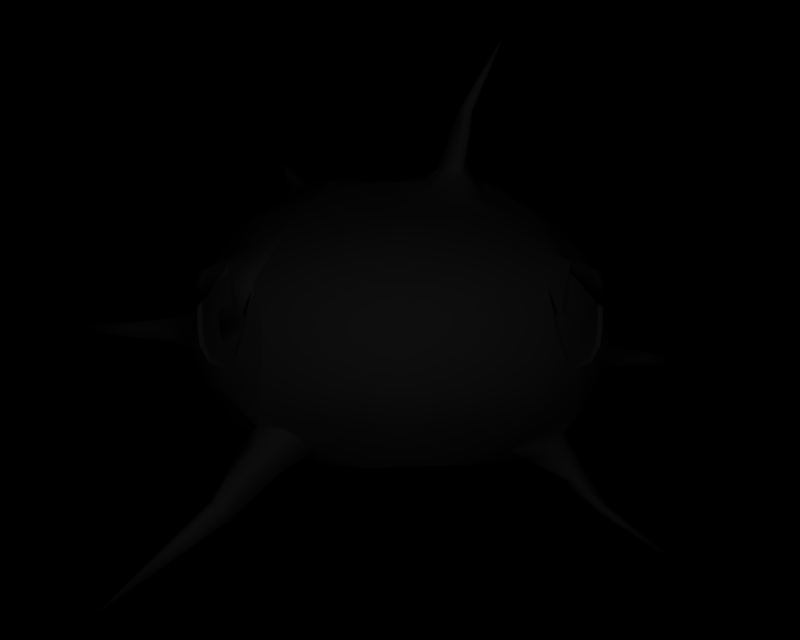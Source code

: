 # Source: BR_Silcoon.blend  (saved by Blender 2.66.1; exported with 4.5.12 LTS)
import bpy
from mathutils import Matrix  # noqa: F401  (used for matrix-valued properties, if any)

bpy.ops.wm.read_factory_settings(use_empty=True)
scene = bpy.context.scene
scene.name = '1'

# ---- collections
col_collection_1 = bpy.data.collections.new('Collection 1'); scene.collection.children.link(col_collection_1)

# ---- materials (node trees are filled in below, after node groups)
mat_mat_0 = bpy.data.materials.new('mat_0')
mat_mat_0.alpha_threshold = 0.0
mat_mat_0.specular_color = (0.5, 0.5, 0.5)
mat_mat_0.roughness = 0.5
mat_mat_2 = bpy.data.materials.new('mat_2')
mat_mat_2.alpha_threshold = 0.0
mat_mat_2.specular_color = (0.5, 0.5, 0.5)
mat_mat_2.roughness = 0.5
mat_mat_1 = bpy.data.materials.new('mat_1')
mat_mat_1.alpha_threshold = 0.0
mat_mat_1.specular_color = (0.5, 0.5, 0.5)
mat_mat_1.roughness = 0.5
mat_mat_3 = bpy.data.materials.new('mat_3')
mat_mat_3.alpha_threshold = 0.0
mat_mat_3.specular_color = (0.5, 0.5, 0.5)
mat_mat_3.roughness = 0.5

# ---- material node trees

# ---- cameras
cam_camera_001 = bpy.data.cameras.new('Camera.001')
cam_camera_001.passepartout_alpha = 0.2
cam_camera_001.clip_end = 100.0
cam_camera_001.lens = 35.0
cam_camera_001.sensor_width = 32.0
cam_camera_001.sensor_height = 18.0
cam_camera_001.show_passepartout = False
cam_camera_001.show_safe_areas = True
cam_camera_001.dof.focus_distance = 0.0
cam_camera_001.dof.aperture_fstop = 128.0

# ---- lights
light_lamp = bpy.data.lights.new('Lamp', 'POINT')
light_lamp.transmission_factor = 0.0
light_lamp.energy = 144.0
light_lamp.shadow_buffer_clip_start = 0.5
light_lamp.shadow_soft_size = 1.0
light_lamp.shadow_maximum_resolution = 0.006
light_lamp.use_absolute_resolution = True
light_lamp.cycles.use_multiple_importance_sampling = False

# ---- meshes
me_karasalis_mat_0 = bpy.data.meshes.new('karasalis_mat_0')
me_karasalis_mat_0.from_pydata([(-2.654, 3.53, 1.735), (-2.49, 3.854, 1.67), (-2.559, 3.84, 1.67), (-2.597, 3.533, 1.725), (-2.645, 3.207, 1.76), (-2.588, 3.205, 1.75), (-2.599, 2.967, 1.84), (-2.536, 2.959, 1.84), (-2.462, 2.768, 1.973), (-2.407, 2.756, 1.973), (-2.216, 2.669, 2.23), (-2.168, 2.679, 2.197), (-2.055, 2.742, 2.437), (-2.005, 2.747, 2.404), (-1.942, 2.972, 2.636), (-1.917, 2.967, 2.561), (-1.867, 3.209, 2.682), (-1.846, 3.198, 2.609), (-1.821, 3.448, 2.722), (-1.785, 3.432, 2.624), (-1.743, 3.767, 2.753), (-1.704, 3.806, 2.647), (1.821, 3.448, 2.722), (1.704, 3.806, 2.647), (1.743, 3.767, 2.753), (1.785, 3.432, 2.624), (1.872, 3.207, 2.689), (1.846, 3.198, 2.609), (1.942, 2.972, 2.636), (1.917, 2.967, 2.561), (2.055, 2.742, 2.437), (2.005, 2.747, 2.404), (2.216, 2.669, 2.23), (2.168, 2.679, 2.197), (2.462, 2.768, 1.973), (2.407, 2.756, 1.973), (2.599, 2.967, 1.84), (2.536, 2.959, 1.84), (2.645, 3.207, 1.76), (2.588, 3.205, 1.75), (2.654, 3.53, 1.735), (2.597, 3.533, 1.725), (2.559, 3.84, 1.67), (2.49, 3.854, 1.67), (1.904, 3.317, 2.816), (1.743, 3.767, 2.753), (1.704, 3.806, 2.647), (-2.559, 3.84, 1.67), (-2.49, 3.854, 1.67), (-2.435, 3.895, 1.831), (2.044, 3.908, 2.349), (2.168, 3.908, 2.235), (2.707, 3.401, 1.792), (2.435, 3.895, 1.831), (2.49, 3.854, 1.67), (2.559, 3.84, 1.67), (2.538, 3.901, 1.806), (2.376, 3.928, 1.975), (2.116, 4.009, 2.344), (1.816, 3.873, 2.619), (-1.348, 5.331, 0.1977), (-2.387, 4.631, 0.347), (-2.223, 4.639, 0.8468), (-1.219, 5.288, 0.66), (2.387, 4.614, -0.5718), (2.986, 3.945, -0.66), (2.788, 3.889, -1.647), (2.258, 4.57, -1.303), (-1.156, 2.009, -2.992), (-0.7897, 1.825, -2.943), (-1.334, 1.781, -2.617), (-1.749, 1.712, 2.233), (-2.071, 0.8494, 2.429), (-1.482, 1.39, 2.016), (-2.239, 1.071, 2.576), (-2.045, 1.674, 1.87), (-2.379, 1.055, 2.365), (-1.758, 1.393, 1.626), (-2.201, 0.8433, 2.233), (-1.579, 5.163, -1.861), (-1.737, 5.817, -2.024), (-1.34, 5.403, -1.702), (-1.856, 5.678, -2.12), (-1.774, 5.148, -1.619), (-1.983, 5.683, -1.98), (-1.598, 5.375, -1.414), (-1.877, 5.822, -1.87), (-1.319, 1.201, -3.085), (-1.018, 1.187, -3.201), (-0.6172, 1.569, -2.523), (-0.994, 0.9146, -3.07), (-1.191, 1.473, -2.296), (-1.268, 0.9027, -2.976), (-1.544, 1.551, 1.226), (-1.114, 1.561, 1.742), (0.8917, 5.336, 1.722), (0.8683, 5.894, 2.319), (0.7589, 5.182, 1.958), (0.944, 5.947, 2.198), (0.6396, 5.405, 1.659), (0.8352, 5.983, 2.184), (0.4874, 5.263, 1.822), (0.7502, 5.947, 2.282), (2.039, 4.34, -2.514), (2.541, 4.33, -2.702), (2.239, 4.041, -2.596), (2.345, 4.48, -2.689), (2.163, 4.603, -2.251), (2.394, 4.624, -2.521), (2.403, 4.347, -2.066), (2.593, 4.502, -2.477), (2.466, 4.061, -2.291), (3.244, 2.49, -1.518), (3.336, 2.5, -1.208), (2.856, 2.315, -1.165), (4.106, 2.765, -1.556), (3.413, 2.864, -1.237), (4.051, 2.553, -1.54), (3.971, 2.547, -1.721), (3.288, 2.858, -1.581), (4.026, 2.761, -1.76), (2.357, 1.148, 1.196), (2.812, 0.7876, 1.227), (2.526, 1.276, 1.077), (2.747, 0.723, 1.32), (2.279, 1.03, 0.982), (2.71, 0.6353, 1.18), (2.428, 1.163, 0.8855), (2.785, 0.7143, 1.101), (-3.624, 2.98, -0.9084), (-4.207, 3.285, -0.9825), (-3.605, 3.328, -0.8765), (-4.205, 3.031, -0.9817), (-3.643, 2.968, -0.6807), (-4.246, 3.02, -0.8069), (-4.257, 3.262, -0.8105), (-3.644, 3.321, -0.669), (2.937, 4.76, -3.145), (2.903, 4.881, -3.179), (2.915, 4.956, -3.088), (3.028, 4.827, -3.032), (3.095, 3.234, -1.264), (-1.329, 0.5141, -3.323), (-1.376, 0.6662, -3.473), (-1.153, 0.7008, -3.511), (-1.112, 0.5503, -3.358), (0.001645, 5.113, 1.684), (0.4231, 5.298, 1.103), (-0.5047, 5.106, 1.604), (0.3439, 5.19, 1.491), (0.7858, 5.189, 1.383), (1.156, 5.199, 1.153), (1.301, 5.297, 0.6508), (1.984, 1.799, -2.005), (1.251, 1.311, -1.256), (0.5679, 1.353, -1.654), (2.273, 1.784, -1.27), (2.707, 2.345, -1.633), (2.857, 2.699, -1.687), (2.468, 2.334, -2.123), (2.801, 3.126, -2.086), (2.148, 2.36, -2.682), (2.443, 3.144, -2.658), (2.46, 3.499, -2.615), (2.621, 3.872, -2.061), (2.369, 3.843, -2.532), (2.927, 3.184, -1.728), (2.463, 4.237, -1.835), (2.042, 4.563, -1.854), (1.49, 1.284, -0.2755), (2.445, 1.759, -0.5453), (-0.5001, 5.255, -1.707), (0.005612, 5.517, -0.009921), (0.001266, 5.268, -1.805), (-0.9586, 5.314, -1.353), (-1.192, 5.337, -1.072), (-1.379, 5.304, -0.2997), (-1.793, 4.923, -1.18), (-1.256, 5.307, -1.344), (-0.9726, 5.196, 1.153), (1.394, 5.323, 0.2053), (1.365, 5.305, -0.3014), (1.104, 5.26, -1.143), (1.671, 4.848, -1.752), (-5.745, 3.175, -1.233), (2.342, 2.44, 1.914), (2.462, 2.768, 1.973), (2.216, 2.669, 2.23), (2.622, 2.677, 1.584), (2.594, 2.392, 1.332), (2.85, 3.009, 1.297), (2.599, 2.967, 1.84), (2.645, 3.207, 1.76), (2.693, 3.426, 1.335), (2.654, 3.53, 1.735), (2.587, 3.963, 1.487), (2.736, 3.61, 1.645), (2.648, 3.934, 1.685), (2.107, 4.166, 1.906), (2.459, 3.887, 2.039), (1.902, 4.159, 2.295), (2.058, 1.817, 1.396), (2.506, 2.005, 0.9409), (2.216, 1.715, 1.095), (2.358, 1.688, 0.7529), (2.045, 1.525, 1.103), (1.512, 1.484, 1.072), (1.78, 1.326, 0.7885), (-2.85, 3.009, 1.297), (-2.866, 2.402, 0.4395), (-2.571, 2.396, 1.334), (-3.04, 3.032, 0.4739), (-2.693, 3.426, 1.335), (-2.867, 3.94, 0.4467), (-2.587, 3.963, 1.487), (-1.977, 4.663, 1.329), (1.686, 4.554, -2.324), (-3.122, 2.762, -0.696), (-3.125, 3.09, -0.3083), (-3.113, 3.489, -0.6936), (-3.029, 3.118, -1.111), (-1.814, 4.78, -1.859), (-1.629, 1.73, -2.353), (-0.9185, 1.415, -2.062), (-0.4021, 1.806, -2.909), (-1.965, 1.826, 1.394), (-1.818, 1.956, 1.967), (-2.342, 2.44, 1.914), (-1.99, 2.456, 2.319), (-2.216, 2.669, 2.23), (-2.055, 2.742, 2.437), (-1.679, 2.49, 2.692), (-1.384, 1.89, 2.175), (-2.62, 2.68, 1.586), (-2.462, 2.768, 1.973), (-2.599, 2.967, 1.84), (-2.645, 3.207, 1.76), (-2.654, 3.53, 1.735), (-2.736, 3.61, 1.645), (-2.538, 3.901, 1.806), (-2.362, 3.918, 1.939), (-2.162, 3.909, 2.246), (-2.707, 3.401, 1.792), (-2.459, 3.887, 2.039), (-2.116, 4.009, 2.344), (-1.902, 4.159, 2.295), (-1.923, 3.912, 2.574), (-1.328, 4.623, 2.053), (-1.743, 3.767, 2.753), (-1.904, 3.317, 2.816), (-2.044, 3.908, 2.349), (-1.942, 2.972, 2.636), (-1.618, 3.195, 2.905), (-1.867, 3.209, 2.682), (-1.821, 3.448, 2.722), (-1.816, 3.873, 2.619), (-1.704, 3.806, 2.647), (-2.648, 3.934, 1.685), (-2.107, 4.166, 1.906), (-1.728, 4.672, 1.657), (-3.015, 2.67, -0.09646), (-3.051, 3.478, -0.104), (-2.945, 3.894, -0.6682), (-2.978, 2.399, -0.6668), (0.01953, 1.086, -0.02327), (1.437, 1.255, 0.2556), (1.265, 1.257, 0.7972), (1.009, 1.323, 1.284), (0.5286, 1.392, 1.746), (0.001149, 1.388, 1.804), (-0.3884, 1.358, 1.75), (-1.018, 1.337, 1.252), (-1.415, 1.286, 0.2472), (-1.484, 1.293, -0.2927), (-1.238, 1.334, -1.251), (-0.788, 1.283, -1.561), (0.003906, 1.341, -1.766), (-1.54, -0.009794, -4.537), (-3.388, 0.02365, 3.467), (1.186, 6.568, 3.056), (3.81, -0.02611, 1.548), (5.345, 2.422, -2.123), (3.738, 5.281, -3.873), (-2.356, 6.493, -2.557), (2.153, 1.441, 0.5536)], [], [(0, 1, 2), (0, 3, 1), (3, 0, 4), (4, 5, 3), (6, 5, 4), (6, 7, 5), (8, 7, 6), (8, 9, 7), (10, 9, 8), (10, 11, 9), (12, 11, 10), (12, 13, 11), (14, 13, 12), (14, 15, 13), (16, 15, 14), (16, 17, 15), (18, 17, 16), (18, 19, 17), (20, 19, 18), (20, 21, 19), (22, 23, 24), (22, 25, 23), (26, 25, 22), (26, 27, 25), (28, 27, 26), (28, 29, 27), (30, 29, 28), (30, 31, 29), (32, 31, 30), (32, 33, 31), (34, 33, 32), (34, 35, 33), (36, 35, 34), (36, 37, 35), (38, 37, 36), (38, 39, 37), (40, 39, 38), (40, 41, 39), (42, 41, 40), (42, 43, 41), (44, 45, 46), (47, 48, 49), (50, 51, 52), (53, 54, 55), (56, 57, 53), (50, 58, 44), (59, 50, 44), (60, 61, 62), (63, 60, 62), (64, 65, 66), (67, 64, 66), (68, 69, 70), (71, 72, 73), (71, 74, 72), (75, 74, 71), (75, 76, 74), (77, 76, 75), (77, 78, 76), (73, 78, 77), (73, 72, 78), (79, 80, 81), (79, 82, 80), (83, 82, 79), (83, 84, 82), (85, 84, 83), (85, 86, 84), (81, 86, 85), (81, 80, 86), (69, 87, 70), (69, 88, 87), (89, 88, 69), (89, 90, 88), (91, 90, 89), (91, 92, 90), (70, 92, 91), (70, 87, 92), (73, 77, 93), (94, 73, 93), (95, 96, 97), (95, 98, 96), (99, 98, 95), (99, 100, 98), (101, 100, 99), (101, 102, 100), (97, 102, 101), (97, 96, 102), (103, 104, 105), (103, 106, 104), (107, 106, 103), (107, 108, 106), (109, 108, 107), (109, 110, 108), (111, 110, 109), (111, 104, 110), (112, 113, 114), (113, 115, 116), (113, 117, 115), (112, 117, 113), (112, 118, 117), (119, 118, 112), (119, 120, 118), (116, 120, 119), (116, 115, 120), (121, 122, 123), (121, 124, 122), (125, 124, 121), (125, 126, 124), (127, 126, 125), (127, 128, 126), (123, 128, 127), (123, 122, 128), (129, 130, 131), (129, 132, 130), (133, 132, 129), (133, 134, 132), (135, 131, 130), (135, 136, 131), (134, 136, 135), (134, 133, 136), (106, 137, 104), (106, 138, 137), (108, 138, 106), (108, 139, 138), (110, 139, 108), (110, 140, 139), (104, 140, 110), (104, 137, 140), (141, 116, 119), (46, 59, 44), (87, 142, 92), (87, 143, 142), (88, 143, 87), (88, 144, 143), (90, 144, 88), (90, 145, 144), (92, 145, 90), (92, 142, 145), (146, 147, 148), (146, 149, 147), (150, 147, 149), (150, 151, 147), (152, 147, 151), (153, 154, 155), (153, 156, 154), (157, 156, 153), (157, 114, 156), (112, 114, 157), (157, 158, 112), (159, 158, 157), (159, 160, 158), (161, 160, 159), (161, 162, 160), (163, 160, 162), (163, 164, 160), (165, 164, 163), (153, 159, 157), (153, 161, 159), (158, 119, 112), (158, 166, 119), (160, 166, 158), (160, 66, 166), (164, 66, 160), (164, 167, 66), (67, 66, 167), (167, 168, 67), (156, 169, 154), (170, 169, 156), (114, 170, 156), (166, 141, 119), (166, 66, 141), (65, 141, 66), (171, 172, 173), (171, 174, 172), (175, 172, 174), (175, 176, 172), (177, 176, 175), (175, 178, 177), (174, 178, 175), (60, 172, 176), (60, 63, 172), (179, 172, 63), (179, 148, 172), (147, 172, 148), (147, 152, 172), (180, 172, 152), (180, 181, 172), (182, 172, 181), (181, 183, 182), (67, 183, 181), (67, 168, 183), (181, 64, 67), (184, 130, 132), (184, 135, 130), (134, 135, 184), (184, 132, 134), (185, 186, 187), (185, 188, 186), (189, 188, 185), (189, 190, 188), (191, 188, 190), (191, 186, 188), (190, 192, 191), (190, 193, 192), (194, 192, 193), (193, 195, 194), (55, 194, 195), (195, 196, 55), (197, 196, 195), (197, 56, 196), (198, 56, 197), (198, 199, 56), (200, 199, 198), (200, 58, 199), (52, 199, 58), (52, 56, 199), (57, 56, 52), (52, 51, 57), (52, 58, 50), (197, 195, 198), (196, 53, 55), (196, 56, 53), (201, 189, 185), (201, 202, 189), (203, 202, 201), (203, 204, 202), (201, 205, 203), (201, 206, 205), (207, 205, 206), (208, 209, 210), (208, 211, 209), (212, 211, 208), (212, 213, 211), (214, 213, 212), (214, 62, 213), (215, 62, 214), (215, 63, 62), (179, 63, 215), (62, 61, 213), (168, 107, 216), (168, 109, 107), (167, 109, 168), (167, 111, 109), (164, 111, 167), (164, 165, 111), (105, 111, 165), (105, 104, 111), (217, 133, 129), (217, 218, 133), (136, 133, 218), (218, 219, 136), (131, 136, 219), (219, 220, 131), (129, 131, 220), (220, 217, 129), (221, 83, 79), (221, 177, 83), (85, 83, 177), (177, 178, 85), (81, 85, 178), (91, 222, 70), (91, 223, 222), (89, 223, 91), (89, 224, 223), (69, 224, 89), (77, 225, 93), (77, 75, 225), (226, 225, 75), (226, 227, 225), (228, 227, 226), (228, 229, 227), (230, 229, 228), (228, 231, 230), (226, 231, 228), (71, 226, 75), (71, 232, 226), (73, 232, 71), (73, 94, 232), (227, 210, 225), (227, 233, 210), (234, 233, 227), (234, 235, 233), (208, 233, 235), (208, 210, 233), (229, 234, 227), (236, 208, 235), (236, 212, 208), (237, 212, 236), (237, 214, 212), (47, 214, 237), (47, 238, 214), (49, 238, 47), (49, 239, 238), (240, 239, 49), (240, 241, 239), (242, 239, 241), (242, 243, 239), (244, 243, 242), (244, 245, 243), (246, 245, 244), (246, 247, 245), (248, 247, 246), (246, 249, 248), (244, 249, 246), (244, 250, 249), (241, 250, 244), (244, 242, 241), (231, 251, 230), (231, 252, 251), (253, 251, 252), (252, 254, 253), (248, 254, 252), (255, 249, 250), (255, 256, 249), (248, 249, 256), (150, 99, 95), (150, 149, 99), (101, 99, 149), (238, 257, 214), (238, 239, 257), (258, 257, 239), (258, 214, 257), (215, 214, 258), (258, 259, 215), (245, 259, 258), (245, 247, 259), (179, 259, 247), (179, 215, 259), (258, 243, 245), (258, 239, 243), (211, 260, 209), (211, 218, 260), (261, 218, 211), (261, 219, 218), (262, 219, 261), (261, 213, 262), (211, 213, 261), (217, 260, 218), (217, 263, 260), (209, 260, 263), (264, 169, 265), (265, 266, 264), (267, 264, 266), (267, 268, 264), (269, 264, 268), (269, 270, 264), (271, 264, 270), (271, 272, 264), (273, 264, 272), (273, 274, 264), (275, 264, 274), (275, 276, 264), (155, 264, 276), (155, 154, 264), (169, 264, 154), (277, 142, 143), (277, 145, 142), (144, 145, 277), (277, 143, 144), (278, 78, 72), (278, 76, 78), (74, 76, 278), (278, 72, 74), (279, 102, 96), (279, 100, 102), (98, 100, 279), (279, 96, 98), (280, 122, 124), (280, 128, 122), (126, 128, 280), (280, 124, 126), (281, 115, 117), (281, 120, 115), (118, 120, 281), (281, 117, 118), (282, 137, 138), (282, 140, 137), (139, 140, 282), (282, 138, 139), (283, 82, 84), (283, 80, 82), (86, 80, 283), (283, 84, 86), (284, 125, 207), (284, 127, 125), (123, 127, 284), (284, 204, 123), (203, 123, 204), (203, 121, 123), (205, 121, 203), (205, 207, 121), (125, 121, 207)])
me_karasalis_mat_0.polygons.foreach_set('use_smooth', [True] * 391)
_k = set([(0, 2), (0, 4), (1, 2), (1, 3), (3, 5), (4, 6), (5, 7), (6, 8), (7, 9), (8, 10), (9, 11), (10, 12), (11, 13), (12, 14), (13, 15), (14, 16), (15, 17), (16, 18), (17, 19), (18, 20), (19, 21), (20, 21), (22, 24), (22, 26), (23, 24), (23, 25), (25, 27), (26, 28), (27, 29), (28, 30), (29, 31), (30, 32), (31, 33), (32, 34), (33, 35), (34, 36), (35, 37), (36, 38), (37, 39), (38, 40), (39, 41), (40, 42), (41, 43), (42, 43), (44, 45), (44, 58), (45, 46), (46, 59), (47, 48), (47, 237), (48, 49), (49, 240), (50, 51), (50, 59), (51, 57), (53, 54), (53, 57), (54, 55), (55, 194), (58, 200), (60, 61), (60, 176), (61, 213), (64, 65), (64, 181), (65, 141), (68, 69), (68, 70), (69, 224), (70, 222), (79, 81), (79, 221), (81, 178), (93, 94), (93, 225), (94, 232), (95, 97), (95, 150), (97, 101), (101, 149), (103, 105), (103, 107), (105, 165), (107, 216), (113, 114), (113, 116), (114, 170), (116, 141), (146, 148), (146, 149), (148, 179), (150, 151), (151, 152), (152, 180), (153, 155), (153, 161), (155, 276), (161, 162), (162, 163), (163, 165), (168, 183), (168, 216), (169, 170), (169, 265), (171, 173), (171, 174), (172, 173), (172, 182), (174, 178), (176, 177), (177, 221), (179, 247), (180, 181), (182, 183), (185, 187), (185, 201), (186, 187), (186, 191), (189, 190), (189, 202), (190, 193), (191, 192), (192, 194), (193, 195), (195, 198), (198, 200), (201, 206), (202, 204), (204, 284), (206, 207), (207, 284), (209, 210), (209, 263), (210, 225), (213, 262), (217, 220), (217, 263), (219, 220), (219, 262), (222, 223), (223, 224), (226, 231), (226, 232), (229, 230), (229, 234), (230, 251), (231, 252), (234, 235), (235, 236), (236, 237), (240, 241), (241, 250), (247, 248), (248, 252), (248, 254), (248, 256), (250, 255), (251, 253), (253, 254), (255, 256), (265, 266), (266, 267), (267, 268), (268, 269), (269, 270), (270, 271), (271, 272), (272, 273), (273, 274), (274, 275), (275, 276)])
me_karasalis_mat_0.attributes.new('sharp_edge', 'BOOLEAN', 'EDGE').data.foreach_set('value', [ (min(e.vertices), max(e.vertices)) in _k for e in me_karasalis_mat_0.edges])
_uv = me_karasalis_mat_0.uv_layers.new(name='UVTex')
_uv.uv.foreach_set('vector', [0.07875, 0.6467, 0.1191, 0.7101, 0.09664, 0.7095, 0.07875, 0.6467, 0.1001, 0.6473, 0.1191, 0.7101, 0.1001, 0.6473, 0.07875, 0.6467, 0.08164, 0.5841, 0.08164, 0.5841, 0.103, 0.5838, 0.1001, 0.6473, 0.0984, 0.5378, 0.103, 0.5838, 0.08164, 0.5841, 0.0984, 0.5378, 0.1243, 0.5359, 0.103, 0.5838, 0.1623, 0.4996, 0.1243, 0.5359, 0.0984, 0.5378, 0.1623, 0.4996, 0.1808, 0.5, 0.1243, 0.5359, 0.2609, 0.481, 0.1808, 0.5, 0.1623, 0.4996, 0.2609, 0.481, 0.2706, 0.4818, 0.1808, 0.5, 0.3301, 0.4949, 0.2706, 0.4818, 0.2609, 0.481, 0.3301, 0.4949, 0.3343, 0.4951, 0.2706, 0.4818, 0.3655, 0.5421, 0.3343, 0.4951, 0.3301, 0.4949, 0.3655, 0.5421, 0.3662, 0.5392, 0.3343, 0.4951, 0.3984, 0.5843, 0.3662, 0.5392, 0.3655, 0.5421, 0.3984, 0.5843, 0.4073, 0.5845, 0.3662, 0.5392, 0.4243, 0.6278, 0.4073, 0.5845, 0.3984, 0.5843, 0.4243, 0.6278, 0.4332, 0.6271, 0.4073, 0.5845, 0.49, 0.6926, 0.4332, 0.6271, 0.4243, 0.6278, 0.49, 0.6926, 0.4864, 0.6992, 0.4332, 0.6271, 0.9542, 0.7471, 0.9179, 0.8732, 0.9693, 0.8596, 0.9542, 0.7471, 0.907, 0.7415, 0.9179, 0.8732, 0.9381, 0.6624, 0.907, 0.7415, 0.9542, 0.7471, 0.9381, 0.6624, 0.8997, 0.6589, 0.907, 0.7415, 0.9125, 0.5796, 0.8997, 0.6589, 0.9381, 0.6624, 0.9125, 0.5796, 0.8765, 0.5779, 0.8997, 0.6589, 0.816, 0.4986, 0.8765, 0.5779, 0.9125, 0.5796, 0.816, 0.4986, 0.8, 0.5002, 0.8765, 0.5779, 0.7158, 0.4728, 0.8, 0.5002, 0.816, 0.4986, 0.7158, 0.4728, 0.6996, 0.4763, 0.8, 0.5002, 0.5912, 0.5079, 0.6996, 0.4763, 0.7158, 0.4728, 0.5912, 0.5079, 0.5912, 0.5033, 0.6996, 0.4763, 0.5268, 0.5778, 0.5912, 0.5033, 0.5912, 0.5079, 0.5268, 0.5778, 0.527, 0.575, 0.5912, 0.5033, 0.4879, 0.6621, 0.527, 0.575, 0.5268, 0.5778, 0.4879, 0.6621, 0.4831, 0.6617, 0.527, 0.575, 0.476, 0.776, 0.4831, 0.6617, 0.4879, 0.6621, 0.476, 0.776, 0.4712, 0.7771, 0.4831, 0.6617, 0.4444, 0.885, 0.4712, 0.7771, 0.476, 0.776, 0.4444, 0.885, 0.4444, 0.8902, 0.4712, 0.7771, 0.6897, 0.489, 0.6752, 0.5549, 0.6717, 0.5605, 0.2873, 0.5654, 0.2935, 0.5676, 0.2984, 0.5736, 0.7023, 0.5755, 0.713, 0.5756, 0.7621, 0.5013, 0.7376, 0.5736, 0.7425, 0.5676, 0.7488, 0.5654, 0.7469, 0.5744, 0.731, 0.5769, 0.7376, 0.5736, 0.7733, 0.9093, 0.7709, 0.9446, 0.808, 0.7321, 0.9043, 0.897, 0.7733, 0.9093, 0.808, 0.7321, 0.4844, 0.9799, 0.3306, 0.7616, 0.5043, 0.7642, 0.7321, 0.9777, 0.4844, 0.9799, 0.5043, 0.7642, 0.8769, 1.0, 0.8415, 0.7656, 0.4263, 0.7567, 0.5729, 0.9868, 0.8769, 1.0, 0.4263, 0.7567, 0.1802, 0.3203, 0.2629, 0.2936, 0.1399, 0.2873, 0.2618, 0.342, 0.2535, 0.1782, 0.3726, 0.2798, 0.2618, 0.342, 0.184, 0.221, 0.2535, 0.1782, 0.1391, 0.3347, 0.184, 0.221, 0.2618, 0.342, 0.1391, 0.3347, 0.1259, 0.218, 0.184, 0.221, 0.2582, 0.2803, 0.1259, 0.218, 0.1391, 0.3347, 0.2582, 0.2803, 0.1997, 0.1771, 0.1259, 0.218, 0.3726, 0.2798, 0.1997, 0.1771, 0.2582, 0.2803, 0.3726, 0.2798, 0.2535, 0.1782, 0.1997, 0.1771, 0.1429, 0.6384, 0.1094, 0.8237, 0.1518, 0.7388, 0.1429, 0.6384, 0.08482, 0.7924, 0.1094, 0.8237, 0.07563, 0.6782, 0.08482, 0.7924, 0.1429, 0.6384, 0.07563, 0.6782, 0.04843, 0.8062, 0.08482, 0.7924, 0.1205, 0.7098, 0.04843, 0.8062, 0.07563, 0.6782, 0.1205, 0.7098, 0.07812, 0.8304, 0.04843, 0.8062, 0.1518, 0.7388, 0.07812, 0.8304, 0.1205, 0.7098, 0.1518, 0.7388, 0.1094, 0.8237, 0.07812, 0.8304, 0.2629, 0.2936, 0.1334, 0.2116, 0.1399, 0.2873, 0.2629, 0.2936, 0.2015, 0.2095, 0.1334, 0.2116, 0.3019, 0.2564, 0.2015, 0.2095, 0.2629, 0.2936, 0.3019, 0.2564, 0.2069, 0.1699, 0.2015, 0.2095, 0.1721, 0.2425, 0.2069, 0.1699, 0.3019, 0.2564, 0.1721, 0.2425, 0.1451, 0.1682, 0.2069, 0.1699, 0.1399, 0.2873, 0.1451, 0.1682, 0.1721, 0.2425, 0.1399, 0.2873, 0.1334, 0.2116, 0.1451, 0.1682, 0.3726, 0.2798, 0.2582, 0.2803, 0.3467, 0.3108, 0.5248, 0.3128, 0.3726, 0.2798, 0.3467, 0.3108, 0.2811, 0.7122, 0.2783, 0.7881, 0.265, 0.7422, 0.2811, 0.7122, 0.2875, 0.7728, 0.2783, 0.7881, 0.2505, 0.7042, 0.2875, 0.7728, 0.2811, 0.7122, 0.2505, 0.7042, 0.2743, 0.771, 0.2875, 0.7728, 0.232, 0.725, 0.2743, 0.771, 0.2505, 0.7042, 0.232, 0.725, 0.2639, 0.7835, 0.2743, 0.771, 0.265, 0.7422, 0.2639, 0.7835, 0.232, 0.725, 0.265, 0.7422, 0.2783, 0.7881, 0.2639, 0.7835, 0.5469, 0.4621, 0.6652, 0.4598, 0.5871, 0.3996, 0.5469, 0.4621, 0.6205, 0.4978, 0.6652, 0.4598, 0.5869, 0.5477, 0.6205, 0.4978, 0.5469, 0.4621, 0.5869, 0.5477, 0.6116, 0.558, 0.6205, 0.4978, 0.6094, 0.4732, 0.6116, 0.558, 0.5869, 0.5477, 0.6094, 0.4732, 0.6674, 0.5045, 0.6116, 0.558, 0.6518, 0.4241, 0.6674, 0.5045, 0.6094, 0.4732, 0.6518, 0.4241, 0.6652, 0.4598, 0.6674, 0.5045, 0.7272, 0.0421, 0.7612, 0.1161, 0.6696, 0.03125, 0.7612, 0.1161, 0.8705, 0.1362, 0.779, 0.1875, 0.7612, 0.1161, 0.8571, 0.08482, 0.8705, 0.1362, 0.7272, 0.0421, 0.8571, 0.08482, 0.7612, 0.1161, 0.7272, 0.0421, 0.8189, 0.04266, 0.8571, 0.08482, 0.7329, 0.1301, 0.8189, 0.04266, 0.7272, 0.0421, 0.7329, 0.1301, 0.826, 0.09378, 0.8189, 0.04266, 0.779, 0.1875, 0.826, 0.09378, 0.7329, 0.1301, 0.779, 0.1875, 0.8705, 0.1362, 0.826, 0.09378, 0.8133, 0.2555, 0.8938, 0.1955, 0.8979, 0.2746, 0.8133, 0.2555, 0.8603, 0.1861, 0.8938, 0.1955, 0.772, 0.2391, 0.8603, 0.1861, 0.8133, 0.2555, 0.772, 0.2391, 0.8402, 0.1741, 0.8603, 0.1861, 0.8475, 0.2585, 0.8402, 0.1741, 0.772, 0.2391, 0.8475, 0.2585, 0.8782, 0.1855, 0.8402, 0.1741, 0.8979, 0.2746, 0.8782, 0.1855, 0.8475, 0.2585, 0.8979, 0.2746, 0.8938, 0.1955, 0.8782, 0.1855, 0.1964, 0.4754, 0.2827, 0.5435, 0.3155, 0.4766, 0.1964, 0.4754, 0.2143, 0.5413, 0.2827, 0.5435, 0.146, 0.4769, 0.2143, 0.5413, 0.1964, 0.4754, 0.146, 0.4769, 0.1539, 0.5441, 0.2143, 0.5413, 0.2167, 0.5468, 0.3155, 0.4766, 0.2827, 0.5435, 0.2167, 0.5468, 0.2379, 0.4793, 0.3155, 0.4766, 0.2143, 0.5413, 0.2379, 0.4793, 0.2167, 0.5468, 0.2143, 0.5413, 0.1964, 0.4754, 0.2379, 0.4793, 0.6205, 0.4978, 0.7455, 0.5201, 0.6652, 0.4598, 0.6205, 0.4978, 0.7098, 0.567, 0.7455, 0.5201, 0.6116, 0.558, 0.7098, 0.567, 0.6205, 0.4978, 0.6116, 0.558, 0.6868, 0.61, 0.7098, 0.567, 0.6674, 0.5045, 0.6868, 0.61, 0.6116, 0.558, 0.6674, 0.5045, 0.7299, 0.5692, 0.6868, 0.61, 0.6652, 0.4598, 0.7299, 0.5692, 0.6674, 0.5045, 0.6652, 0.4598, 0.7455, 0.5201, 0.7299, 0.5692, 0.7079, 0.2201, 0.779, 0.1875, 0.7329, 0.1301, 0.9179, 0.8732, 0.9043, 0.897, 0.808, 0.7321, 0.1334, 0.2116, 0.1316, 0.1315, 0.1451, 0.1682, 0.1334, 0.2116, 0.1208, 0.1536, 0.1316, 0.1315, 0.2015, 0.2095, 0.1208, 0.1536, 0.1334, 0.2116, 0.2015, 0.2095, 0.1713, 0.1586, 0.1208, 0.1536, 0.2069, 0.1699, 0.1713, 0.1586, 0.2015, 0.2095, 0.2069, 0.1699, 0.1805, 0.1368, 0.1713, 0.1586, 0.1451, 0.1682, 0.1805, 0.1368, 0.2069, 0.1699, 0.1451, 0.1682, 0.1316, 0.1315, 0.1805, 0.1368, 0.173, 0.7074, 0.2242, 0.6335, 0.1115, 0.6971, 0.173, 0.7074, 0.2146, 0.6827, 0.2242, 0.6335, 0.2683, 0.6691, 0.2242, 0.6335, 0.2146, 0.6827, 0.2683, 0.6691, 0.3133, 0.6398, 0.2242, 0.6335, 0.3308, 0.5758, 0.2242, 0.6335, 0.3133, 0.6398, 0.2701, 0.1317, 0.5893, 0.02455, 0.4269, 0.02066, 0.2701, 0.1317, 0.5866, 0.1501, 0.5893, 0.02455, 0.4442, 0.3304, 0.5866, 0.1501, 0.2701, 0.1317, 0.4442, 0.3304, 0.6451, 0.3259, 0.5866, 0.1501, 0.5848, 0.3973, 0.6451, 0.3259, 0.4442, 0.3304, 0.4442, 0.3304, 0.442, 0.442, 0.5848, 0.3973, 0.2812, 0.3237, 0.442, 0.442, 0.4442, 0.3304, 0.2812, 0.3237, 0.2746, 0.5759, 0.442, 0.442, 0.03348, 0.3214, 0.2746, 0.5759, 0.2812, 0.3237, 0.03348, 0.3214, 0.03571, 0.5692, 0.2746, 0.5759, 0.02773, 0.6652, 0.2746, 0.5759, 0.03571, 0.5692, 0.02773, 0.6652, 0.2581, 0.7774, 0.2746, 0.5759, 0.06224, 0.7687, 0.2581, 0.7774, 0.02773, 0.6652, 0.2701, 0.1317, 0.2812, 0.3237, 0.4442, 0.3304, 0.2701, 0.1317, 0.03348, 0.3214, 0.2812, 0.3237, 0.442, 0.442, 0.567, 0.4978, 0.5848, 0.3973, 0.442, 0.442, 0.4286, 0.5915, 0.567, 0.4978, 0.2746, 0.5759, 0.4286, 0.5915, 0.442, 0.442, 0.2746, 0.5759, 0.4263, 0.7567, 0.4286, 0.5915, 0.2581, 0.7774, 0.4263, 0.7567, 0.2746, 0.5759, 0.2581, 0.7774, 0.3521, 0.887, 0.4263, 0.7567, 0.5729, 0.9868, 0.4263, 0.7567, 0.3521, 0.887, 0.3521, 0.887, 0.3441, 0.9848, 0.5729, 0.9868, 0.5866, 0.1501, 0.971, 0.01339, 0.5893, 0.02455, 0.5866, 0.1501, 0.8879, 0.1426, 0.971, 0.01339, 0.6451, 0.3259, 0.8879, 0.1426, 0.5866, 0.1501, 0.4286, 0.5915, 0.6138, 0.6094, 0.567, 0.4978, 0.4286, 0.5915, 0.4263, 0.7567, 0.6138, 0.6094, 0.8415, 0.7656, 0.6138, 0.6094, 0.4263, 0.7567, 0.3093, 0.04244, 0.4303, 0.5333, 0.4292, 0.0142, 0.3093, 0.04244, 0.1996, 0.1449, 0.4303, 0.5333, 0.1438, 0.2261, 0.4303, 0.5333, 0.1996, 0.1449, 0.1438, 0.2261, 0.09897, 0.4495, 0.4303, 0.5333, 0.01786, 0.1942, 0.09897, 0.4495, 0.1438, 0.2261, 0.1438, 0.2261, 0.1285, 0.1473, 0.01786, 0.1942, 0.1996, 0.1449, 0.1285, 0.1473, 0.1438, 0.2261, 0.1065, 0.5934, 0.4303, 0.5333, 0.09897, 0.4495, 0.1065, 0.5934, 0.1374, 0.7271, 0.4303, 0.5333, 0.1962, 0.8696, 0.4303, 0.5333, 0.1374, 0.7271, 0.1962, 0.8696, 0.3082, 1.0, 0.4303, 0.5333, 0.5302, 0.8553, 0.4303, 0.5333, 0.3082, 1.0, 0.5302, 0.8553, 0.7401, 0.7244, 0.4303, 0.5333, 0.7624, 0.5956, 0.4303, 0.5333, 0.7401, 0.7244, 0.7624, 0.5956, 0.7556, 0.449, 0.4303, 0.5333, 0.6931, 0.2055, 0.4303, 0.5333, 0.7556, 0.449, 0.7556, 0.449, 0.8286, 0.02936, 0.6931, 0.2055, 0.9692, 0.1592, 0.8286, 0.02936, 0.7556, 0.449, 0.9692, 0.1592, 0.9174, 0.01339, 0.8286, 0.02936, 0.7556, 0.449, 0.9799, 0.3817, 0.9692, 0.1592, 0.1802, 0.7113, 0.2827, 0.5435, 0.2143, 0.5413, 0.1802, 0.7113, 0.2167, 0.5468, 0.2827, 0.5435, 0.2143, 0.5413, 0.2167, 0.5468, 0.1802, 0.7113, 0.1802, 0.7113, 0.1573, 0.5396, 0.2143, 0.5413, 0.5626, 0.3923, 0.5912, 0.5079, 0.7158, 0.4728, 0.5626, 0.3923, 0.4026, 0.4758, 0.5912, 0.5079, 0.2806, 0.3751, 0.4026, 0.4758, 0.5626, 0.3923, 0.2806, 0.3751, 0.2636, 0.5926, 0.4026, 0.4758, 0.5268, 0.5778, 0.4026, 0.4758, 0.2636, 0.5926, 0.5268, 0.5778, 0.5912, 0.5079, 0.4026, 0.4758, 0.2636, 0.5926, 0.4879, 0.6621, 0.5268, 0.5778, 0.2636, 0.5926, 0.2819, 0.7392, 0.4879, 0.6621, 0.476, 0.776, 0.4879, 0.6621, 0.2819, 0.7392, 0.2819, 0.7392, 0.3558, 0.9285, 0.476, 0.776, 0.4444, 0.885, 0.476, 0.776, 0.3558, 0.9285, 0.3558, 0.9285, 0.4321, 0.8043, 0.4444, 0.885, 0.4517, 0.9184, 0.4321, 0.8043, 0.3558, 0.9285, 0.4517, 0.9184, 0.5104, 0.9066, 0.4321, 0.8043, 0.5586, 1.0, 0.5104, 0.9066, 0.4517, 0.9184, 0.5586, 1.0, 0.6233, 0.9018, 0.5104, 0.9066, 0.7475, 0.9976, 0.6233, 0.9018, 0.5586, 1.0, 0.7475, 0.9976, 0.7709, 0.9446, 0.6233, 0.9018, 0.625, 0.7121, 0.6233, 0.9018, 0.7709, 0.9446, 0.625, 0.7121, 0.5104, 0.9066, 0.6233, 0.9018, 0.5749, 0.9125, 0.5104, 0.9066, 0.625, 0.7121, 0.625, 0.7121, 0.7235, 0.9095, 0.5749, 0.9125, 0.625, 0.7121, 0.7709, 0.9446, 0.7733, 0.9093, 0.4517, 0.9184, 0.3558, 0.9285, 0.5586, 1.0, 0.4321, 0.8043, 0.5223, 0.9047, 0.4444, 0.885, 0.4321, 0.8043, 0.5104, 0.9066, 0.5223, 0.9047, 0.3116, 0.1729, 0.2806, 0.3751, 0.5626, 0.3923, 0.3116, 0.1729, 0.0911, 0.239, 0.2806, 0.3751, 0.166, 0.1371, 0.0911, 0.239, 0.3116, 0.1729, 0.166, 0.1371, 0.01786, 0.1183, 0.0911, 0.239, 0.3116, 0.1729, 0.1698, 0.07, 0.166, 0.1371, 0.3116, 0.1729, 0.1546, 0.05565, 0.1698, 0.07, 0.02679, 0.02009, 0.1698, 0.07, 0.1546, 0.05565, 0.5101, 0.2089, 0.3059, 0.01758, 0.5624, 0.01562, 0.5101, 0.2089, 0.2991, 0.2166, 0.3059, 0.01758, 0.5422, 0.3509, 0.2991, 0.2166, 0.5101, 0.2089, 0.5422, 0.3509, 0.3076, 0.526, 0.2991, 0.2166, 0.5927, 0.534, 0.3076, 0.526, 0.5422, 0.3509, 0.5927, 0.534, 0.5043, 0.7642, 0.3076, 0.526, 0.6851, 0.7725, 0.5043, 0.7642, 0.5927, 0.534, 0.6851, 0.7725, 0.7321, 0.9777, 0.5043, 0.7642, 0.9866, 0.9464, 0.7321, 0.9777, 0.6851, 0.7725, 0.5043, 0.7642, 0.3306, 0.7616, 0.3076, 0.526, 0.529, 0.4888, 0.5869, 0.5477, 0.5249, 0.536, 0.529, 0.4888, 0.6094, 0.4732, 0.5869, 0.5477, 0.6652, 0.4598, 0.6094, 0.4732, 0.529, 0.4888, 0.6652, 0.4598, 0.6518, 0.4241, 0.6094, 0.4732, 0.6463, 0.3728, 0.6518, 0.4241, 0.6652, 0.4598, 0.6463, 0.3728, 0.6136, 0.3659, 0.6518, 0.4241, 0.5871, 0.3996, 0.6518, 0.4241, 0.6136, 0.3659, 0.5871, 0.3996, 0.6652, 0.4598, 0.6518, 0.4241, 0.09741, 0.4178, 0.1964, 0.4754, 0.1493, 0.4749, 0.09741, 0.4178, 0.2411, 0.4252, 0.1964, 0.4754, 0.2379, 0.4793, 0.1964, 0.4754, 0.2411, 0.4252, 0.2411, 0.4252, 0.3571, 0.423, 0.2379, 0.4793, 0.3155, 0.4766, 0.2379, 0.4793, 0.3571, 0.423, 0.3571, 0.423, 0.1909, 0.4098, 0.3155, 0.4766, 0.1964, 0.4754, 0.3155, 0.4766, 0.1909, 0.4098, 0.1909, 0.4098, 0.09741, 0.4178, 0.1964, 0.4754, 0.09152, 0.6272, 0.07563, 0.6782, 0.1429, 0.6384, 0.09152, 0.6272, 0.1317, 0.6674, 0.07563, 0.6782, 0.1205, 0.7098, 0.07563, 0.6782, 0.1317, 0.6674, 0.1317, 0.6674, 0.2031, 0.6964, 0.1205, 0.7098, 0.1518, 0.7388, 0.1205, 0.7098, 0.2031, 0.6964, 0.1721, 0.2425, 0.07321, 0.2798, 0.1399, 0.2873, 0.1721, 0.2425, 0.2338, 0.2341, 0.07321, 0.2798, 0.3019, 0.2564, 0.2338, 0.2341, 0.1721, 0.2425, 0.3019, 0.2564, 0.3505, 0.2909, 0.2338, 0.2341, 0.2629, 0.2936, 0.3505, 0.2909, 0.3019, 0.2564, 0.2582, 0.2803, 0.1722, 0.3641, 0.3467, 0.3108, 0.2582, 0.2803, 0.1391, 0.3347, 0.1722, 0.3641, 0.2335, 0.3892, 0.1722, 0.3641, 0.1391, 0.3347, 0.2335, 0.3892, 0.2055, 0.4372, 0.1722, 0.3641, 0.3485, 0.4406, 0.2055, 0.4372, 0.2335, 0.3892, 0.3485, 0.4406, 0.2609, 0.481, 0.2055, 0.4372, 0.3301, 0.4949, 0.2609, 0.481, 0.3485, 0.4406, 0.3485, 0.4406, 0.4784, 0.4456, 0.3301, 0.4949, 0.2335, 0.3892, 0.4784, 0.4456, 0.3485, 0.4406, 0.2618, 0.342, 0.2335, 0.3892, 0.1391, 0.3347, 0.2618, 0.342, 0.4129, 0.3765, 0.2335, 0.3892, 0.3726, 0.2798, 0.4129, 0.3765, 0.2618, 0.342, 0.3726, 0.2798, 0.5248, 0.3128, 0.4129, 0.3765, 0.2055, 0.4372, 0.1089, 0.4274, 0.1722, 0.3641, 0.2055, 0.4372, 0.08879, 0.4822, 0.1089, 0.4274, 0.1623, 0.4996, 0.08879, 0.4822, 0.2055, 0.4372, 0.1623, 0.4996, 0.0984, 0.5378, 0.08879, 0.4822, 0.04583, 0.55, 0.08879, 0.4822, 0.0984, 0.5378, 0.04583, 0.55, 0.1089, 0.4274, 0.08879, 0.4822, 0.2609, 0.481, 0.1623, 0.4996, 0.2055, 0.4372, 0.08164, 0.5841, 0.04583, 0.55, 0.0984, 0.5378, 0.08164, 0.5841, 0.06645, 0.6265, 0.04583, 0.55, 0.07875, 0.6467, 0.06645, 0.6265, 0.08164, 0.5841, 0.07875, 0.6467, 0.104, 0.731, 0.06645, 0.6265, 0.09664, 0.7095, 0.104, 0.731, 0.07875, 0.6467, 0.09664, 0.7095, 0.04144, 0.6624, 0.104, 0.731, 0.1601, 0.7177, 0.04144, 0.6624, 0.09664, 0.7095, 0.1601, 0.7177, 0.1237, 0.7194, 0.04144, 0.6624, 0.1968, 0.7035, 0.1237, 0.7194, 0.1601, 0.7177, 0.1968, 0.7035, 0.2845, 0.7194, 0.1237, 0.7194, 0.02159, 0.6245, 0.1237, 0.7194, 0.2845, 0.7194, 0.02159, 0.6245, 0.147, 0.7165, 0.1237, 0.7194, 0.3223, 0.7403, 0.147, 0.7165, 0.02159, 0.6245, 0.3223, 0.7403, 0.3939, 0.7709, 0.147, 0.7165, 0.4167, 0.7204, 0.3939, 0.7709, 0.3223, 0.7403, 0.4167, 0.7204, 0.4153, 0.8501, 0.3939, 0.7709, 0.49, 0.6926, 0.4153, 0.8501, 0.4167, 0.7204, 0.4167, 0.7204, 0.3669, 0.6159, 0.49, 0.6926, 0.3223, 0.7403, 0.3669, 0.6159, 0.4167, 0.7204, 0.3223, 0.7403, 0.3904, 0.7391, 0.3669, 0.6159, 0.2845, 0.7194, 0.3904, 0.7391, 0.3223, 0.7403, 0.3223, 0.7403, 0.02159, 0.6245, 0.2845, 0.7194, 0.4784, 0.4456, 0.3655, 0.5421, 0.3301, 0.4949, 0.4784, 0.4456, 0.4966, 0.5816, 0.3655, 0.5421, 0.3984, 0.5843, 0.3655, 0.5421, 0.4966, 0.5816, 0.4966, 0.5816, 0.4243, 0.6278, 0.3984, 0.5843, 0.49, 0.6926, 0.4243, 0.6278, 0.4966, 0.5816, 0.4371, 0.7, 0.3669, 0.6159, 0.3904, 0.7391, 0.4371, 0.7, 0.4864, 0.6992, 0.3669, 0.6159, 0.49, 0.6926, 0.3669, 0.6159, 0.4864, 0.6992, 0.2683, 0.6691, 0.2505, 0.7042, 0.2811, 0.7122, 0.2683, 0.6691, 0.2146, 0.6827, 0.2505, 0.7042, 0.232, 0.725, 0.2505, 0.7042, 0.2146, 0.6827, 0.04144, 0.6624, 0.07879, 0.7259, 0.104, 0.731, 0.04144, 0.6624, 0.1237, 0.7194, 0.07879, 0.7259, 0.2737, 0.7705, 0.07879, 0.7259, 0.1237, 0.7194, 0.2737, 0.7705, 0.104, 0.731, 0.07879, 0.7259, 0.1466, 0.8579, 0.104, 0.731, 0.2737, 0.7705, 0.2737, 0.7705, 0.2499, 0.8596, 0.1466, 0.8579, 0.3939, 0.7709, 0.2499, 0.8596, 0.2737, 0.7705, 0.3939, 0.7709, 0.4153, 0.8501, 0.2499, 0.8596, 0.4375, 0.9688, 0.2499, 0.8596, 0.4153, 0.8501, 0.4375, 0.9688, 0.1466, 0.8579, 0.2499, 0.8596, 0.2737, 0.7705, 0.147, 0.7165, 0.3939, 0.7709, 0.2737, 0.7705, 0.1237, 0.7194, 0.147, 0.7165, 0.2991, 0.2166, 0.1566, 0.09333, 0.3059, 0.01758, 0.2991, 0.2166, 0.09887, 0.2364, 0.1566, 0.09333, 0.1533, 0.3688, 0.09887, 0.2364, 0.2991, 0.2166, 0.1533, 0.3688, 0.01339, 0.3728, 0.09887, 0.2364, 0.01339, 0.5179, 0.01339, 0.3728, 0.1533, 0.3688, 0.1533, 0.3688, 0.3076, 0.526, 0.01339, 0.5179, 0.2991, 0.2166, 0.3076, 0.526, 0.1533, 0.3688, 0.01339, 0.125, 0.1566, 0.09333, 0.09887, 0.2364, 0.01339, 0.125, 0.005483, 0.01676, 0.1566, 0.09333, 0.3059, 0.01758, 0.1566, 0.09333, 0.005483, 0.01676, 0.9822, 0.5663, 0.5056, 0.4881, 1.0, 0.4175, 0.9822, 0.5663, 0.9243, 0.7179, 0.5056, 0.4881, 0.8381, 0.8541, 0.5056, 0.4881, 0.9243, 0.7179, 0.8381, 0.8541, 0.6768, 0.9837, 0.5056, 0.4881, 0.4994, 1.0, 0.5056, 0.4881, 0.6768, 0.9837, 0.4994, 1.0, 0.3685, 0.9849, 0.5056, 0.4881, 0.1567, 0.8453, 0.5056, 0.4881, 0.3685, 0.9849, 0.1567, 0.8453, 0.02318, 0.5639, 0.5056, 0.4881, 0.0, 0.4127, 0.5056, 0.4881, 0.02318, 0.5639, 0.0, 0.4127, 0.08272, 0.1442, 0.5056, 0.4881, 0.2341, 0.05752, 0.5056, 0.4881, 0.08272, 0.1442, 0.2341, 0.05752, 0.5004, 1e-06, 0.5056, 0.4881, 0.69, 0.0313, 0.5056, 0.4881, 0.5004, 1e-06, 0.69, 0.0313, 0.9197, 0.1428, 0.5056, 0.4881, 1.0, 0.4175, 0.5056, 0.4881, 0.9197, 0.1428, 0.09321, 0.02734, 0.1316, 0.1315, 0.1208, 0.1536, 0.09321, 0.02734, 0.1805, 0.1368, 0.1316, 0.1315, 0.1713, 0.1586, 0.1805, 0.1368, 0.09321, 0.02734, 0.09321, 0.02734, 0.1208, 0.1536, 0.1713, 0.1586, 0.125, 0.01562, 0.1997, 0.1771, 0.2535, 0.1782, 0.125, 0.01562, 0.1259, 0.218, 0.1997, 0.1771, 0.184, 0.221, 0.1259, 0.218, 0.125, 0.01562, 0.125, 0.01562, 0.2535, 0.1782, 0.184, 0.221, 0.3037, 0.861, 0.2639, 0.7835, 0.2783, 0.7881, 0.3037, 0.861, 0.2743, 0.771, 0.2639, 0.7835, 0.2875, 0.7728, 0.2743, 0.771, 0.3037, 0.861, 0.3037, 0.861, 0.2783, 0.7881, 0.2875, 0.7728, 0.8994, 0.03127, 0.8938, 0.1955, 0.8603, 0.1861, 0.8994, 0.03127, 0.8782, 0.1855, 0.8938, 0.1955, 0.8402, 0.1741, 0.8782, 0.1855, 0.8994, 0.03127, 0.8994, 0.03127, 0.8603, 0.1861, 0.8402, 0.1741, 0.9754, 0.06027, 0.8705, 0.1362, 0.8571, 0.08482, 0.9754, 0.06027, 0.826, 0.09378, 0.8705, 0.1362, 0.8189, 0.04266, 0.826, 0.09378, 0.9754, 0.06027, 0.9754, 0.06027, 0.8571, 0.08482, 0.8189, 0.04266, 0.8348, 0.6808, 0.7455, 0.5201, 0.7098, 0.567, 0.8348, 0.6808, 0.7299, 0.5692, 0.7455, 0.5201, 0.6868, 0.61, 0.7299, 0.5692, 0.8348, 0.6808, 0.8348, 0.6808, 0.7098, 0.567, 0.6868, 0.61, 0.01786, 0.971, 0.08482, 0.7924, 0.04843, 0.8062, 0.01786, 0.971, 0.1094, 0.8237, 0.08482, 0.7924, 0.07812, 0.8304, 0.1094, 0.8237, 0.01786, 0.971, 0.01786, 0.971, 0.04843, 0.8062, 0.07812, 0.8304, 0.8423, 0.3319, 0.772, 0.2391, 0.7431, 0.3281, 0.8423, 0.3319, 0.8475, 0.2585, 0.772, 0.2391, 0.8979, 0.2746, 0.8475, 0.2585, 0.8423, 0.3319, 0.8423, 0.3319, 0.9479, 0.3671, 0.8979, 0.2746, 0.8813, 0.3687, 0.8979, 0.2746, 0.9479, 0.3671, 0.8813, 0.3687, 0.8133, 0.2555, 0.8979, 0.2746, 0.7778, 0.3568, 0.8133, 0.2555, 0.8813, 0.3687, 0.7778, 0.3568, 0.7431, 0.3281, 0.8133, 0.2555, 0.772, 0.2391, 0.8133, 0.2555, 0.7431, 0.3281])
me_karasalis_mat_0.materials.append(mat_mat_0)
me_karasalis_mat_0.use_remesh_preserve_volume = False
me_karasalis_mat_0.use_remesh_preserve_attributes = False
me_karasalis_mat_0.use_mirror_vertex_groups = False
me_karasalis_mat_0.update()
me_karasalis_mat_2 = bpy.data.meshes.new('karasalis_mat_2')
me_karasalis_mat_2.from_pydata([(0.02275, 1.831, -2.925), (0.5679, 1.353, -1.654), (0.003906, 1.341, -1.766), (0.9262, 1.824, -2.864), (-0.01297, 2.423, -3.645), (1.075, 2.398, -3.353), (0.01645, 3.14, -3.907), (1.138, 3.141, -3.667), (-0.01297, 3.849, -3.645), (1.068, 3.848, -3.44), (-0.005562, 4.529, -3.001), (0.8866, 4.531, -2.83), (0.001266, 5.268, -1.805), (0.531, 5.262, -1.719), (-2.368, 3.88, -2.49), (-1.275, 3.143, -3.631), (-2.496, 3.136, -2.601), (-1.126, 3.859, -3.436), (-1.851, 4.564, -2.217), (-0.9414, 4.536, -2.83), (0.003906, 1.966, 2.756), (-0.3884, 1.358, 1.75), (0.001149, 1.388, 1.804), (-0.7617, 1.961, 2.477), (-0.01172, 2.539, 3.295), (-0.9258, 2.522, 3.061), (-0.01172, 3.206, 3.502), (-0.9531, 3.212, 3.244), (-0.0155, 3.712, 3.347), (-0.9502, 3.743, 3.159), (-0.01218, 4.307, 2.921), (-0.8619, 4.266, 2.78), (-0.007812, 4.636, 2.473), (-0.6641, 4.636, 2.386), (0.001645, 5.113, 1.684), (-0.5047, 5.106, 1.604), (1.49, 1.919, 2.166), (0.5286, 1.392, 1.746), (1.009, 1.323, 1.284), (0.7969, 1.97, 2.485), (1.678, 2.487, 2.691), (0.8945, 2.514, 3.061), (1.618, 3.195, 2.905), (0.9297, 3.21, 3.244), (0.9451, 3.733, 3.159), (0.8658, 4.266, 2.789), (0.7226, 4.63, 2.392), (1.311, 4.54, -2.677), (1.759, 3.831, -3.117), (-0.5001, 5.255, -1.707), (-0.9726, 5.196, 1.153), (-1.328, 4.623, 2.053), (0.005612, 5.517, -0.009921), (1.104, 5.26, -1.143), (1.671, 4.848, -1.752), (1.686, 4.554, -2.324), (1.894, 4.177, -2.7), (2.039, 4.34, -2.514), (2.239, 4.041, -2.596), (2.099, 3.852, -2.843), (1.852, 3.141, -3.206), (2.148, 2.36, -2.682), (2.443, 3.144, -2.658), (2.46, 3.499, -2.615), (2.369, 3.843, -2.532), (2.042, 4.563, -1.854), (2.163, 4.603, -2.251), (1.984, 1.799, -2.005), (-1.743, 3.767, 2.753), (-1.618, 3.195, 2.905), (-1.679, 2.49, 2.692), (-1.26, 2.17, 2.639), (-1.818, 1.956, 1.967), (-1.384, 1.89, 2.175), (-1.114, 1.561, 1.742), (-1.018, 1.337, 1.252), (-1.544, 1.551, 1.226), (1.743, 3.767, 2.753), (1.821, 3.448, 2.722), (1.872, 3.207, 2.689), (1.942, 2.972, 2.636), (2.055, 2.742, 2.437), (1.99, 2.456, 2.319), (2.342, 2.44, 1.914), (2.058, 1.817, 1.396), (1.512, 1.484, 1.072), (1.352, 4.61, 2.071), (1.923, 3.912, 2.574), (1.902, 4.159, 2.295), (2.116, 4.009, 2.344), (1.904, 3.317, 2.816), (2.216, 2.669, 2.23), (0.7846, 4.877, 1.986), (1.077, 4.918, 1.712), (0.7589, 5.182, 1.958), (0.8917, 5.336, 1.722), (0.7858, 5.189, 1.383), (1.156, 5.199, 1.153), (1.739, 4.66, 1.632), (2.107, 4.166, 1.906), (1.975, 4.66, 1.325), (0.3705, 4.906, 2.04), (0.3439, 5.19, 1.491), (0.4874, 5.263, 1.822), (-2.317, 2.381, -2.412), (-1.629, 1.73, -2.353), (-2.002, 1.811, -1.998), (-1.802, 2.371, -2.935), (-1.223, 2.426, -3.356), (-1.156, 2.009, -2.992), (-0.5896, 2.443, -3.558), (-0.7897, 1.825, -2.943), (-0.4021, 1.806, -2.909), (-0.9185, 1.415, -2.062), (-0.788, 1.283, -1.561), (-1.238, 1.334, -1.251), (-1.334, 1.781, -2.617), (-1.185, 5.041, -1.975), (-0.9586, 5.314, -1.353), (-1.814, 4.78, -1.859), (-1.579, 5.163, -1.861), (-1.34, 5.403, -1.702), (-1.256, 5.307, -1.344)], [], [(0, 1, 2), (0, 3, 1), (3, 0, 4), (4, 5, 3), (6, 5, 4), (6, 7, 5), (8, 7, 6), (8, 9, 7), (10, 9, 8), (10, 11, 9), (12, 11, 10), (12, 13, 11), (14, 15, 16), (14, 17, 15), (18, 17, 14), (18, 19, 17), (20, 21, 22), (20, 23, 21), (24, 23, 20), (24, 25, 23), (26, 25, 24), (26, 27, 25), (28, 27, 26), (28, 29, 27), (30, 29, 28), (30, 31, 29), (32, 31, 30), (32, 33, 31), (34, 33, 32), (34, 35, 33), (36, 37, 38), (36, 39, 37), (40, 39, 36), (40, 41, 39), (42, 41, 40), (42, 43, 41), (39, 22, 37), (39, 20, 22), (41, 20, 39), (41, 24, 20), (43, 24, 41), (43, 26, 24), (44, 26, 43), (44, 28, 26), (45, 28, 44), (45, 30, 28), (46, 30, 45), (46, 32, 30), (9, 11, 47), (48, 9, 47), (17, 6, 15), (17, 8, 6), (19, 8, 17), (19, 10, 8), (49, 10, 19), (49, 12, 10), (33, 35, 50), (51, 33, 50), (52, 13, 12), (52, 53, 13), (54, 13, 53), (54, 47, 13), (55, 47, 54), (55, 56, 47), (57, 56, 55), (57, 58, 56), (59, 56, 58), (59, 48, 56), (60, 48, 59), (60, 7, 48), (5, 7, 60), (60, 61, 5), (62, 61, 60), (60, 63, 62), (59, 63, 60), (59, 64, 63), (58, 64, 59), (65, 55, 54), (55, 66, 57), (7, 9, 48), (47, 11, 13), (47, 56, 48), (61, 3, 5), (61, 67, 3), (1, 3, 67), (51, 31, 33), (51, 68, 31), (29, 31, 68), (68, 69, 29), (27, 29, 69), (69, 25, 27), (70, 25, 69), (70, 71, 25), (72, 71, 70), (72, 73, 71), (23, 71, 73), (23, 25, 71), (74, 23, 73), (74, 21, 23), (75, 21, 74), (74, 76, 75), (42, 44, 43), (42, 77, 44), (78, 77, 42), (42, 79, 78), (80, 79, 42), (42, 40, 80), (81, 80, 40), (40, 82, 81), (36, 82, 40), (36, 83, 82), (84, 83, 36), (36, 85, 84), (38, 85, 36), (77, 45, 44), (77, 86, 45), (87, 86, 77), (87, 88, 86), (89, 88, 87), (87, 90, 89), (77, 90, 87), (91, 82, 83), (91, 81, 82), (86, 46, 45), (86, 92, 46), (93, 92, 86), (93, 94, 92), (95, 94, 93), (93, 96, 95), (97, 96, 93), (93, 98, 97), (86, 98, 93), (86, 88, 98), (99, 98, 88), (99, 100, 98), (97, 98, 100), (101, 46, 92), (101, 32, 46), (34, 32, 101), (101, 102, 34), (103, 102, 101), (101, 94, 103), (92, 94, 101), (104, 105, 106), (104, 107, 105), (16, 107, 104), (16, 15, 107), (108, 107, 15), (108, 109, 107), (110, 109, 108), (110, 111, 109), (112, 111, 110), (110, 4, 112), (6, 4, 110), (110, 15, 6), (108, 15, 110), (0, 112, 4), (0, 113, 112), (113, 0, 2), (2, 114, 113), (115, 113, 114), (115, 106, 113), (105, 113, 106), (107, 116, 105), (107, 109, 116), (49, 117, 118), (49, 19, 117), (18, 117, 19), (18, 119, 117), (120, 117, 119), (120, 121, 117), (122, 117, 121), (122, 118, 117)])
me_karasalis_mat_2.polygons.foreach_set('use_smooth', [True] * 173)
_k = set([(1, 2), (1, 67), (2, 114), (12, 49), (12, 52), (14, 16), (14, 18), (16, 104), (18, 119), (21, 22), (21, 75), (22, 37), (34, 35), (34, 102), (35, 50), (37, 38), (38, 85), (49, 118), (50, 51), (51, 68), (52, 53), (53, 54), (54, 65), (55, 65), (55, 66), (57, 58), (57, 66), (58, 64), (61, 62), (61, 67), (62, 63), (63, 64), (68, 69), (69, 70), (70, 72), (72, 73), (73, 74), (74, 76), (75, 76), (77, 78), (77, 90), (78, 79), (79, 80), (80, 81), (81, 91), (83, 84), (83, 91), (84, 85), (88, 89), (88, 99), (89, 90), (94, 95), (94, 103), (95, 96), (96, 97), (97, 100), (99, 100), (102, 103), (104, 106), (105, 113), (105, 116), (106, 115), (109, 111), (109, 116), (111, 112), (112, 113), (114, 115), (118, 122), (119, 120), (120, 121), (121, 122)])
me_karasalis_mat_2.attributes.new('sharp_edge', 'BOOLEAN', 'EDGE').data.foreach_set('value', [ (min(e.vertices), max(e.vertices)) in _k for e in me_karasalis_mat_2.edges])
_uv = me_karasalis_mat_2.uv_layers.new(name='UVTex')
_uv.uv.foreach_set('vector', [0.09028, 0.2578, 0.4583, 0.03125, 0.1458, 0.1432, 0.09028, 0.2578, 0.4583, 0.2292, 0.4583, 0.03125, 0.4583, 0.2292, 0.09028, 0.2578, 0.06944, 0.3802, 0.06944, 0.3802, 0.4236, 0.362, 0.4583, 0.2292, 0.05556, 0.4818, 0.4236, 0.362, 0.06944, 0.3802, 0.05556, 0.4818, 0.3403, 0.4714, 0.4236, 0.362, 0.04167, 0.5859, 0.3403, 0.4714, 0.05556, 0.4818, 0.04167, 0.5859, 0.2708, 0.5859, 0.3403, 0.4714, 0.04861, 0.6979, 0.2708, 0.5859, 0.04167, 0.5859, 0.04861, 0.6979, 0.2847, 0.6693, 0.2708, 0.5859, 0.1667, 0.8568, 0.2847, 0.6693, 0.04861, 0.6979, 0.1667, 0.8568, 0.4792, 0.7969, 0.2847, 0.6693, 0.05065, 0.6381, 0.4583, 0.4583, 0.04167, 0.4609, 0.05065, 0.6381, 0.4861, 0.6328, 0.4583, 0.4583, 0.2562, 0.8041, 0.4861, 0.6328, 0.05065, 0.6381, 0.2562, 0.8041, 0.4861, 0.7995, 0.4861, 0.6328, 0.05184, 0.2106, 0.3056, 0.03385, 0.05347, 0.07334, 0.05184, 0.2106, 0.3333, 0.2161, 0.3056, 0.03385, 0.06107, 0.3465, 0.3333, 0.2161, 0.05184, 0.2106, 0.06107, 0.3465, 0.6597, 0.3516, 0.3333, 0.2161, 0.1875, 0.4974, 0.6597, 0.3516, 0.06107, 0.3465, 0.1875, 0.4974, 0.7569, 0.5104, 0.6597, 0.3516, 0.2292, 0.612, 0.7569, 0.5104, 0.1875, 0.4974, 0.2292, 0.612, 0.8403, 0.6198, 0.7569, 0.5104, 0.3403, 0.75, 0.8403, 0.6198, 0.2292, 0.612, 0.3403, 0.75, 0.8194, 0.7604, 0.8403, 0.6198, 0.3403, 0.8359, 0.8194, 0.7604, 0.3403, 0.75, 0.3403, 0.8359, 0.7431, 0.849, 0.8194, 0.7604, 0.375, 0.974, 0.7431, 0.849, 0.3403, 0.8359, 0.375, 0.974, 0.7222, 0.9661, 0.7431, 0.849, 0.369, 0.1615, 0.7272, 0.09628, 0.5379, 0.03955, 0.369, 0.1615, 0.6292, 0.1813, 0.7272, 0.09628, 0.2863, 0.3073, 0.6292, 0.1813, 0.369, 0.1615, 0.2863, 0.3073, 0.6042, 0.3255, 0.6292, 0.1813, 0.3125, 0.4892, 0.6042, 0.3255, 0.2863, 0.3073, 0.3125, 0.4892, 0.6111, 0.487, 0.6042, 0.3255, 0.6292, 0.1813, 0.9582, 0.09533, 0.7272, 0.09628, 0.6292, 0.1813, 0.957, 0.1735, 0.9582, 0.09533, 0.6042, 0.3255, 0.957, 0.1735, 0.6292, 0.1813, 0.6042, 0.3255, 0.9638, 0.3207, 0.957, 0.1735, 0.6111, 0.487, 0.9638, 0.3207, 0.6042, 0.3255, 0.6111, 0.487, 0.9638, 0.4922, 0.9638, 0.3207, 0.5972, 0.5938, 0.9638, 0.4922, 0.6111, 0.487, 0.5972, 0.5938, 0.9792, 0.6276, 0.9638, 0.4922, 0.5833, 0.7057, 0.9792, 0.6276, 0.5972, 0.5938, 0.5833, 0.7057, 0.9722, 0.7214, 0.9792, 0.6276, 0.6597, 0.7682, 0.9722, 0.7214, 0.5833, 0.7057, 0.6597, 0.7682, 0.9653, 0.7656, 0.9722, 0.7214, 0.2708, 0.5859, 0.2847, 0.6693, 0.625, 0.6667, 0.6875, 0.5625, 0.2708, 0.5859, 0.625, 0.6667, 0.4861, 0.6328, 0.9722, 0.4583, 0.4583, 0.4583, 0.4861, 0.6328, 0.9583, 0.6276, 0.9722, 0.4583, 0.4861, 0.7995, 0.9583, 0.6276, 0.4861, 0.6328, 0.4861, 0.7995, 0.9471, 0.7957, 0.9583, 0.6276, 0.7924, 0.9719, 0.9471, 0.7957, 0.4861, 0.7995, 0.7924, 0.9719, 0.9498, 0.9751, 0.9471, 0.7957, 0.7431, 0.849, 0.7222, 0.9661, 0.9236, 0.9896, 0.9167, 0.849, 0.7431, 0.849, 0.9236, 0.9896, 0.4931, 0.9661, 0.4792, 0.7969, 0.1667, 0.8568, 0.4931, 0.9661, 0.7986, 0.8646, 0.4792, 0.7969, 0.8681, 0.7422, 0.4792, 0.7969, 0.7986, 0.8646, 0.8681, 0.7422, 0.625, 0.6667, 0.4792, 0.7969, 0.7778, 0.6667, 0.625, 0.6667, 0.8681, 0.7422, 0.7778, 0.6667, 0.7653, 0.5969, 0.625, 0.6667, 0.9514, 0.6484, 0.7653, 0.5969, 0.7778, 0.6667, 0.9514, 0.6484, 0.8801, 0.5985, 0.7653, 0.5969, 0.8335, 0.568, 0.7653, 0.5969, 0.8801, 0.5985, 0.8335, 0.568, 0.6875, 0.5625, 0.7653, 0.5969, 0.7292, 0.474, 0.6875, 0.5625, 0.8335, 0.568, 0.7292, 0.474, 0.3403, 0.4714, 0.6875, 0.5625, 0.4236, 0.362, 0.3403, 0.4714, 0.7292, 0.474, 0.7292, 0.474, 0.9722, 0.3464, 0.4236, 0.362, 0.9444, 0.4688, 0.9722, 0.3464, 0.7292, 0.474, 0.7292, 0.474, 0.9541, 0.5423, 0.9444, 0.4688, 0.8335, 0.568, 0.9541, 0.5423, 0.7292, 0.474, 0.8335, 0.568, 0.9236, 0.5651, 0.9541, 0.5423, 0.8801, 0.5985, 0.9236, 0.5651, 0.8335, 0.568, 0.8819, 0.7057, 0.7778, 0.6667, 0.8681, 0.7422, 0.7778, 0.6667, 0.9653, 0.6797, 0.9514, 0.6484, 0.3403, 0.4714, 0.2708, 0.5859, 0.6875, 0.5625, 0.625, 0.6667, 0.2847, 0.6693, 0.4792, 0.7969, 0.625, 0.6667, 0.7653, 0.5969, 0.6875, 0.5625, 0.9722, 0.3464, 0.4583, 0.2292, 0.4236, 0.362, 0.9722, 0.3464, 0.9514, 0.1745, 0.4583, 0.2292, 0.4583, 0.03125, 0.4583, 0.2292, 0.9514, 0.1745, 0.9167, 0.849, 0.8194, 0.7604, 0.7431, 0.849, 0.9167, 0.849, 0.9653, 0.6146, 0.8194, 0.7604, 0.8403, 0.6198, 0.8194, 0.7604, 0.9653, 0.6146, 0.9653, 0.6146, 0.9375, 0.5026, 0.8403, 0.6198, 0.7569, 0.5104, 0.8403, 0.6198, 0.9375, 0.5026, 0.9375, 0.5026, 0.6597, 0.3516, 0.7569, 0.5104, 0.9653, 0.3099, 0.6597, 0.3516, 0.9375, 0.5026, 0.9653, 0.3099, 0.75, 0.25, 0.6597, 0.3516, 0.9306, 0.1745, 0.75, 0.25, 0.9653, 0.3099, 0.9306, 0.1745, 0.6111, 0.112, 0.75, 0.25, 0.3333, 0.2161, 0.75, 0.25, 0.6111, 0.112, 0.3333, 0.2161, 0.6597, 0.3516, 0.75, 0.25, 0.4167, 0.07031, 0.3333, 0.2161, 0.6111, 0.112, 0.4167, 0.07031, 0.3056, 0.03385, 0.3333, 0.2161, 0.6042, 0.002604, 0.3056, 0.03385, 0.4167, 0.07031, 0.4167, 0.07031, 0.7847, 0.1016, 0.6042, 0.002604, 0.3125, 0.4892, 0.5972, 0.5938, 0.6111, 0.487, 0.3125, 0.4892, 0.2579, 0.6363, 0.5972, 0.5938, 0.224, 0.5542, 0.2579, 0.6363, 0.3125, 0.4892, 0.3125, 0.4892, 0.2035, 0.493, 0.224, 0.5542, 0.1707, 0.432, 0.2035, 0.493, 0.3125, 0.4892, 0.3125, 0.4892, 0.2863, 0.3073, 0.1707, 0.432, 0.1213, 0.373, 0.1707, 0.432, 0.2863, 0.3073, 0.2863, 0.3073, 0.1497, 0.2994, 0.1213, 0.373, 0.369, 0.1615, 0.1497, 0.2994, 0.2863, 0.3073, 0.369, 0.1615, -0.004125, 0.2954, 0.1497, 0.2994, 0.1199, 0.1353, -0.004125, 0.2954, 0.369, 0.1615, 0.369, 0.1615, 0.3592, 0.04969, 0.1199, 0.1353, 0.5379, 0.03955, 0.3592, 0.04969, 0.369, 0.1615, 0.2579, 0.6363, 0.5833, 0.7057, 0.5972, 0.5938, 0.2579, 0.6363, 0.3472, 0.7812, 0.5833, 0.7057, 0.1584, 0.6189, 0.3472, 0.7812, 0.2579, 0.6363, 0.1584, 0.6189, 0.1674, 0.6824, 0.3472, 0.7812, 0.0737, 0.6437, 0.1674, 0.6824, 0.1584, 0.6189, 0.1584, 0.6189, 0.1876, 0.5206, 0.0737, 0.6437, 0.2579, 0.6363, 0.1876, 0.5206, 0.1584, 0.6189, 0.05073, 0.3541, 0.1497, 0.2994, -0.004125, 0.2954, 0.05073, 0.3541, 0.1213, 0.373, 0.1497, 0.2994, 0.3472, 0.7812, 0.6597, 0.7682, 0.5833, 0.7057, 0.3472, 0.7812, 0.5972, 0.8906, 0.6597, 0.7682, 0.4444, 0.9479, 0.5972, 0.8906, 0.3472, 0.7812, 0.4444, 0.9479, 0.6736, 0.9245, 0.5972, 0.8906, 0.6806, 0.9792, 0.6736, 0.9245, 0.4444, 0.9479, 0.4444, 0.9479, 0.5417, 0.9974, 0.6806, 0.9792, 0.3056, 0.974, 0.5417, 0.9974, 0.4444, 0.9479, 0.4444, 0.9479, 0.2222, 0.8047, 0.3056, 0.974, 0.3472, 0.7812, 0.2222, 0.8047, 0.4444, 0.9479, 0.3472, 0.7812, 0.1674, 0.6824, 0.2222, 0.8047, 0.07772, 0.6841, 0.2222, 0.8047, 0.1674, 0.6824, 0.07772, 0.6841, 0.07639, 0.8073, 0.2222, 0.8047, 0.3056, 0.974, 0.2222, 0.8047, 0.07639, 0.8073, 0.8173, 0.8585, 0.6597, 0.7682, 0.5972, 0.8906, 0.8173, 0.8585, 0.9653, 0.7656, 0.6597, 0.7682, 0.9514, 0.8828, 0.9653, 0.7656, 0.8173, 0.8585, 0.8173, 0.8585, 0.8958, 0.9115, 0.9514, 0.8828, 0.8194, 0.9427, 0.8958, 0.9115, 0.8173, 0.8585, 0.8173, 0.8585, 0.6736, 0.9245, 0.8194, 0.9427, 0.5972, 0.8906, 0.6736, 0.9245, 0.8173, 0.8585, 0.07091, 0.2743, 0.3443, 0.1163, 0.1961, 0.1359, 0.07091, 0.2743, 0.2755, 0.2718, 0.3443, 0.1163, 0.04167, 0.4609, 0.2755, 0.2718, 0.07091, 0.2743, 0.04167, 0.4609, 0.4583, 0.4583, 0.2755, 0.2718, 0.5056, 0.2853, 0.2755, 0.2718, 0.4583, 0.4583, 0.5056, 0.2853, 0.5694, 0.1198, 0.2755, 0.2718, 0.7569, 0.2895, 0.5694, 0.1198, 0.5056, 0.2853, 0.7569, 0.2895, 0.6774, 0.1394, 0.5694, 0.1198, 0.8313, 0.1349, 0.6774, 0.1394, 0.7569, 0.2895, 0.7569, 0.2895, 0.9442, 0.2845, 0.8313, 0.1349, 0.9722, 0.4583, 0.9442, 0.2845, 0.7569, 0.2895, 0.7569, 0.2895, 0.4583, 0.4583, 0.9722, 0.4583, 0.5056, 0.2853, 0.4583, 0.4583, 0.7569, 0.2895, 0.9583, 0.141, 0.8313, 0.1349, 0.9442, 0.2845, 0.9583, 0.141, 0.6263, 0.03982, 0.8313, 0.1349, 0.6263, 0.03982, 0.9583, 0.141, 0.9509, 0.022, 0.9509, 0.022, 0.6875, 0.02604, 0.6263, 0.03982, 0.4993, 0.0202, 0.6263, 0.03982, 0.6875, 0.02604, 0.4993, 0.0202, 0.1961, 0.1359, 0.6263, 0.03982, 0.3443, 0.1163, 0.6263, 0.03982, 0.1961, 0.1359, 0.2755, 0.2718, 0.4792, 0.112, 0.3443, 0.1163, 0.2755, 0.2718, 0.5694, 0.1198, 0.4792, 0.112, 0.7924, 0.9719, 0.4097, 0.9661, 0.6111, 0.9922, 0.7924, 0.9719, 0.4861, 0.7995, 0.4097, 0.9661, 0.2562, 0.8041, 0.4097, 0.9661, 0.4861, 0.7995, 0.2562, 0.8041, 0.1597, 0.9036, 0.4097, 0.9661, 0.2708, 0.974, 0.4097, 0.9661, 0.1597, 0.9036, 0.2708, 0.974, 0.4137, 0.9978, 0.4097, 0.9661, 0.4861, 0.9948, 0.4097, 0.9661, 0.4137, 0.9978, 0.4861, 0.9948, 0.6111, 0.9922, 0.4097, 0.9661])
me_karasalis_mat_2.materials.append(mat_mat_2)
me_karasalis_mat_2.use_remesh_preserve_volume = False
me_karasalis_mat_2.use_remesh_preserve_attributes = False
me_karasalis_mat_2.use_mirror_vertex_groups = False
me_karasalis_mat_2.update()
me_karasalis_mat_1 = bpy.data.meshes.new('karasalis_mat_1')
me_karasalis_mat_1.from_pydata([(-2.246, 3.521, 2.304), (-2.225, 2.979, 2.225), (-2.248, 3.201, 2.27), (-2.536, 2.959, 1.84), (-2.597, 3.533, 1.725), (-2.588, 3.205, 1.75), (1.846, 3.198, 2.609), (2.246, 3.521, 2.304), (1.785, 3.432, 2.624), (2.246, 3.196, 2.273), (1.917, 2.967, 2.561), (2.225, 2.979, 2.225), (2.588, 3.205, 1.75), (2.536, 2.959, 1.84), (2.597, 3.533, 1.725), (-1.785, 3.432, 2.624), (-1.846, 3.198, 2.609), (-1.917, 2.967, 2.561), (-1.816, 3.873, 2.619), (-1.704, 3.806, 2.647), (-2.044, 3.908, 2.349), (-2.162, 3.909, 2.246), (-2.362, 3.918, 1.939), (-2.435, 3.895, 1.831), (-2.49, 3.854, 1.67), (-2.005, 2.747, 2.404), (-2.168, 2.679, 2.197), (-2.407, 2.756, 1.973), (2.407, 2.756, 1.973), (2.168, 2.679, 2.197), (2.005, 2.747, 2.404), (2.435, 3.895, 1.831), (2.49, 3.854, 1.67), (2.376, 3.928, 1.975), (2.168, 3.908, 2.235), (2.044, 3.908, 2.349), (1.816, 3.873, 2.619), (1.704, 3.806, 2.647)], [], [(0, 1, 2), (0, 3, 1), (3, 0, 4), (4, 5, 3), (6, 7, 8), (6, 9, 7), (10, 9, 6), (10, 11, 9), (12, 11, 13), (12, 9, 11), (14, 9, 12), (14, 7, 9), (15, 0, 2), (2, 16, 15), (1, 16, 2), (1, 17, 16), (18, 15, 19), (18, 20, 15), (0, 15, 20), (21, 0, 20), (22, 0, 21), (4, 0, 22), (23, 4, 22), (23, 24, 4), (1, 25, 17), (1, 26, 25), (27, 26, 1), (1, 3, 27), (11, 28, 13), (11, 29, 28), (30, 29, 11), (11, 10, 30), (31, 14, 32), (31, 33, 14), (7, 14, 33), (33, 34, 7), (35, 7, 34), (35, 8, 7), (36, 8, 35), (36, 37, 8)])
me_karasalis_mat_1.polygons.foreach_set('use_smooth', [True] * 40)
_k = set([(3, 5), (3, 27), (4, 5), (4, 24), (6, 8), (6, 10), (8, 37), (10, 30), (12, 13), (12, 14), (13, 28), (14, 32), (15, 16), (15, 19), (16, 17), (17, 25), (18, 19), (18, 20), (20, 21), (21, 22), (22, 23), (23, 24), (25, 26), (26, 27), (28, 29), (29, 30), (31, 32), (31, 33), (33, 34), (34, 35), (35, 36), (36, 37)])
me_karasalis_mat_1.attributes.new('sharp_edge', 'BOOLEAN', 'EDGE').data.foreach_set('value', [ (min(e.vertices), max(e.vertices)) in _k for e in me_karasalis_mat_1.edges])
_uv = me_karasalis_mat_1.uv_layers.new(name='UVTex')
_uv.uv.foreach_set('vector', [0.5781, 0.08929, 0.5282, 0.03232, 0.5697, 0.05838, 0.5781, 0.08929, 0.1774, 0.0298, 0.5282, 0.03232, 0.1774, 0.0298, 0.5781, 0.08929, 0.07232, 0.09604, 0.07232, 0.09604, 0.09484, 0.05896, 0.1774, 0.0298, 0.8792, 0.05795, 0.5781, 0.08929, 0.8929, 0.083, 0.8792, 0.05795, 0.5723, 0.0578, 0.5781, 0.08929, 0.8355, 0.03086, 0.5723, 0.0578, 0.8792, 0.05795, 0.8355, 0.03086, 0.5282, 0.03232, 0.5723, 0.0578, 0.09484, 0.05896, 0.5282, 0.03232, 0.1775, 0.0298, 0.09484, 0.05896, 0.5723, 0.0578, 0.5282, 0.03232, 0.07232, 0.09604, 0.5723, 0.0578, 0.09484, 0.05896, 0.07232, 0.09604, 0.5781, 0.08929, 0.5723, 0.0578, 0.8929, 0.083, 0.5781, 0.08929, 0.5697, 0.05838, 0.5697, 0.05838, 0.8792, 0.05795, 0.8929, 0.083, 0.5282, 0.03232, 0.8792, 0.05795, 0.5697, 0.05838, 0.5282, 0.03232, 0.8355, 0.03086, 0.8792, 0.05795, 0.9034, 0.1348, 0.8929, 0.083, 0.9291, 0.1261, 0.9034, 0.1348, 0.6568, 0.1393, 0.8929, 0.083, 0.5781, 0.08929, 0.8929, 0.083, 0.6568, 0.1393, 0.5631, 0.1394, 0.5781, 0.08929, 0.6568, 0.1393, 0.2833, 0.1405, 0.5781, 0.08929, 0.5631, 0.1394, 0.07232, 0.09604, 0.5781, 0.08929, 0.2833, 0.1405, 0.1842, 0.1376, 0.07232, 0.09604, 0.2833, 0.1405, 0.1842, 0.1376, 0.03757, 0.1323, 0.07232, 0.09604, 0.5282, 0.03232, 0.6915, 0.002373, 0.8355, 0.03086, 0.5282, 0.03232, 0.5025, -0.006395, 0.6915, 0.002373, 0.2984, 0.003502, 0.5025, -0.006395, 0.5282, 0.03232, 0.5282, 0.03232, 0.1774, 0.0298, 0.2984, 0.003502, 0.5282, 0.03232, 0.2984, 0.003501, 0.1775, 0.0298, 0.5282, 0.03232, 0.5025, -0.006395, 0.2984, 0.003501, 0.6915, 0.002373, 0.5025, -0.006395, 0.5282, 0.03232, 0.5282, 0.03232, 0.8355, 0.03086, 0.6915, 0.002373, 0.1842, 0.1376, 0.07232, 0.09604, 0.03757, 0.1323, 0.1842, 0.1376, 0.2833, 0.1405, 0.07232, 0.09604, 0.5781, 0.08929, 0.07232, 0.09604, 0.2833, 0.1405, 0.2833, 0.1405, 0.5631, 0.1394, 0.5781, 0.08929, 0.6568, 0.1393, 0.5781, 0.08929, 0.5631, 0.1394, 0.6568, 0.1393, 0.8929, 0.083, 0.5781, 0.08929, 0.9034, 0.1348, 0.8929, 0.083, 0.6568, 0.1393, 0.9034, 0.1348, 0.9291, 0.1261, 0.8929, 0.083])
me_karasalis_mat_1.materials.append(mat_mat_1)
me_karasalis_mat_1.use_remesh_preserve_volume = False
me_karasalis_mat_1.use_remesh_preserve_attributes = False
me_karasalis_mat_1.use_mirror_vertex_groups = False
me_karasalis_mat_1.update()
me_karasalis_mat_3 = bpy.data.meshes.new('karasalis_mat_3')
me_karasalis_mat_3.from_pydata([(-2.428, 1.771, 0.4281), (-1.484, 1.293, -0.2927), (-1.415, 1.286, 0.2472), (-2.449, 1.768, -0.559), (-2.866, 2.402, 0.4395), (-2.978, 2.399, -0.6668), (-2.387, 4.631, 0.347), (-2.945, 3.894, -0.6682), (-2.867, 3.94, 0.4467), (-2.395, 4.614, -0.561), (-1.348, 5.331, 0.1977), (-1.379, 5.304, -0.2997), (2.363, 4.622, 0.3569), (1.301, 5.297, 0.6508), (2.23, 4.611, 0.8344), (1.394, 5.323, 0.2053), (2.387, 4.614, -0.5718), (1.365, 5.305, -0.3014), (-2.002, 1.811, -1.998), (-1.238, 1.334, -1.251), (2.936, 3.957, 0.4466), (2.986, 3.945, -0.66), (2.881, 2.378, 0.4239), (3.066, 3.043, -0.6728), (3.039, 3.03, 0.4609), (2.888, 2.347, -0.6572), (2.356, 1.672, 0.3549), (2.445, 1.759, -0.5453), (2.587, 3.963, 1.487), (1.975, 4.66, 1.325), (2.107, 4.166, 1.906), (2.693, 3.426, 1.335), (2.85, 3.009, 1.297), (2.594, 2.392, 1.332), (2.506, 2.005, 0.9409), (2.358, 1.688, 0.7529), (2.153, 1.441, 0.5536), (1.783, 1.407, 0.3169), (1.78, 1.326, 0.7885), (1.437, 1.255, 0.2556), (1.265, 1.257, 0.7972), (1.512, 1.484, 1.072), (1.009, 1.323, 1.284), (1.49, 1.284, -0.2755), (1.156, 5.199, 1.153), (3.095, 3.234, -1.264), (3.413, 2.864, -1.237), (3.213, 2.73, -0.9542), (3.336, 2.5, -1.208), (2.856, 2.315, -1.165), (-1.544, 1.551, 1.226), (-1.018, 1.337, 1.252), (-1.965, 1.826, 1.394), (-2.571, 2.396, 1.334), (-1.793, 4.923, -1.18), (-2.266, 4.568, -1.569), (-1.814, 4.78, -1.859), (-1.851, 4.564, -2.217), (-2.368, 3.88, -2.49), (-2.753, 3.906, -1.611), (-2.829, 3.124, -1.753), (-2.911, 3.49, -1.217), (-3.029, 3.118, -1.111), (-3.113, 3.489, -0.6936), (-2.496, 3.136, -2.601), (-2.317, 2.381, -2.412), (-2.618, 2.381, -1.637), (-2.914, 2.716, -1.21), (-3.122, 2.762, -0.696)], [], [(0, 1, 2), (0, 3, 1), (3, 0, 4), (4, 5, 3), (6, 7, 8), (6, 9, 7), (10, 9, 6), (10, 11, 9), (12, 13, 14), (12, 15, 13), (16, 15, 12), (16, 17, 15), (18, 19, 1), (3, 18, 1), (12, 20, 21), (16, 12, 21), (22, 23, 24), (22, 25, 23), (26, 25, 22), (26, 27, 25), (14, 20, 12), (14, 28, 20), (29, 28, 14), (29, 30, 28), (31, 20, 28), (31, 24, 20), (32, 24, 31), (32, 22, 24), (33, 22, 32), (33, 34, 22), (26, 22, 34), (34, 35, 26), (36, 26, 35), (36, 37, 26), (38, 37, 36), (38, 39, 37), (40, 39, 38), (38, 41, 40), (42, 40, 41), (43, 37, 39), (43, 27, 37), (26, 37, 27), (14, 44, 29), (14, 13, 44), (23, 20, 24), (23, 21, 20), (45, 21, 23), (23, 46, 45), (47, 46, 23), (47, 48, 46), (25, 48, 47), (25, 49, 48), (27, 49, 25), (47, 23, 25), (50, 2, 51), (50, 0, 2), (52, 0, 50), (4, 0, 52), (53, 4, 52), (54, 9, 11), (54, 55, 9), (56, 55, 54), (56, 57, 55), (58, 55, 57), (58, 59, 55), (60, 59, 58), (60, 61, 59), (62, 61, 60), (62, 63, 61), (7, 61, 63), (7, 59, 61), (9, 59, 7), (9, 55, 59), (64, 60, 58), (64, 65, 60), (66, 60, 65), (66, 67, 60), (5, 67, 66), (5, 68, 67), (62, 67, 68), (62, 60, 67), (18, 66, 65), (18, 3, 66), (5, 66, 3)])
me_karasalis_mat_3.polygons.foreach_set('use_smooth', [True] * 84)
_k = set([(1, 2), (1, 19), (2, 51), (4, 5), (4, 53), (5, 68), (6, 8), (6, 10), (7, 8), (7, 63), (10, 11), (11, 54), (13, 15), (13, 44), (15, 17), (16, 17), (16, 21), (18, 19), (18, 65), (21, 45), (27, 43), (27, 49), (28, 30), (28, 31), (29, 30), (29, 44), (31, 32), (32, 33), (33, 34), (34, 35), (35, 36), (36, 38), (38, 41), (39, 40), (39, 43), (40, 42), (41, 42), (45, 46), (46, 48), (48, 49), (50, 51), (50, 52), (52, 53), (54, 56), (56, 57), (57, 58), (58, 64), (62, 63), (62, 68), (64, 65)])
me_karasalis_mat_3.attributes.new('sharp_edge', 'BOOLEAN', 'EDGE').data.foreach_set('value', [ (min(e.vertices), max(e.vertices)) in _k for e in me_karasalis_mat_3.edges])
_uv = me_karasalis_mat_3.uv_layers.new(name='UVTex')
_uv.uv.foreach_set('vector', [0.434, 0.1406, 0.5792, 0.06974, 0.4097, 0.01562, 0.434, 0.1406, 0.6701, 0.25, 0.5792, 0.06974, 0.6701, 0.25, 0.434, 0.1406, 0.2222, 0.3151, 0.2222, 0.3151, 0.4514, 0.3203, 0.6701, 0.25, 0.006944, 0.987, 0.2222, 0.7396, 0.01389, 0.7266, 0.006944, 0.987, 0.3611, 0.9349, 0.2222, 0.7396, 0.1736, 0.987, 0.3611, 0.9349, 0.006944, 0.987, 0.1736, 0.987, 0.3194, 0.9766, 0.3611, 0.9349, 0.4861, 0.8333, 0.3576, 0.9974, 0.2674, 0.8464, 0.4861, 0.8333, 0.5382, 0.987, 0.3576, 0.9974, 0.8542, 0.8438, 0.5382, 0.987, 0.4861, 0.8333, 0.8542, 0.8438, 0.8021, 0.9609, 0.5382, 0.987, 0.9861, 0.25, 0.875, 0.06771, 0.5792, 0.06974, 0.6701, 0.25, 0.9861, 0.25, 0.5792, 0.06974, 0.4861, 0.8333, 0.4688, 0.6484, 0.8299, 0.7214, 0.8542, 0.8438, 0.4861, 0.8333, 0.8299, 0.7214, 0.4062, 0.3646, 0.7708, 0.5417, 0.4097, 0.5443, 0.4062, 0.3646, 0.8056, 0.3724, 0.7708, 0.5417, 0.4722, 0.2188, 0.8056, 0.3724, 0.4062, 0.3646, 0.4722, 0.2188, 0.7326, 0.2318, 0.8056, 0.3724, 0.2674, 0.8464, 0.4688, 0.6484, 0.4861, 0.8333, 0.2674, 0.8464, 0.05772, 0.6386, 0.4688, 0.6484, 0.06944, 0.8984, 0.05772, 0.6386, 0.2674, 0.8464, 0.06944, 0.8984, 0.02431, 0.7214, 0.05772, 0.6386, 0.09905, 0.538, 0.4688, 0.6484, 0.05772, 0.6386, 0.09905, 0.538, 0.4097, 0.5443, 0.4688, 0.6484, 0.1119, 0.454, 0.4097, 0.5443, 0.09905, 0.538, 0.1119, 0.454, 0.4062, 0.3646, 0.4097, 0.5443, 0.09994, 0.3295, 0.4062, 0.3646, 0.1119, 0.454, 0.09994, 0.3295, 0.1181, 0.1536, 0.4062, 0.3646, 0.4722, 0.2188, 0.4062, 0.3646, 0.1181, 0.1536, 0.1181, 0.1536, 0.1597, 0.05469, 0.4722, 0.2188, 0.3576, 0.08073, 0.4722, 0.2188, 0.1597, 0.05469, 0.3576, 0.08073, 0.6736, 0.1536, 0.4722, 0.2188, 0.4514, 0.06771, 0.6736, 0.1536, 0.3576, 0.08073, 0.4514, 0.06771, 0.5208, 0.02604, 0.6736, 0.1536, 0.2986, 0.03906, 0.5208, 0.02604, 0.4514, 0.06771, 0.4514, 0.06771, 0.1701, 0.04167, 0.2986, 0.03906, 0.1319, 0.01823, 0.2986, 0.03906, 0.1701, 0.04167, 0.7882, 0.09115, 0.6736, 0.1536, 0.5208, 0.02604, 0.7882, 0.09115, 0.7326, 0.2318, 0.6736, 0.1536, 0.4722, 0.2188, 0.6736, 0.1536, 0.7326, 0.2318, 0.2674, 0.8464, 0.1736, 0.9818, 0.06944, 0.8984, 0.2674, 0.8464, 0.3576, 0.9974, 0.1736, 0.9818, 0.7708, 0.5417, 0.4688, 0.6484, 0.4097, 0.5443, 0.7708, 0.5417, 0.8299, 0.7214, 0.4688, 0.6484, 0.9792, 0.5938, 0.8299, 0.7214, 0.7708, 0.5417, 0.7708, 0.5417, 0.9896, 0.5026, 0.9792, 0.5938, 0.8924, 0.4557, 0.9896, 0.5026, 0.7708, 0.5417, 0.8924, 0.4557, 0.9236, 0.3646, 0.9896, 0.5026, 0.8056, 0.3724, 0.9236, 0.3646, 0.8924, 0.4557, 0.8056, 0.3724, 0.8646, 0.2917, 0.9236, 0.3646, 0.7326, 0.2318, 0.8646, 0.2917, 0.8056, 0.3724, 0.8924, 0.4557, 0.7708, 0.5417, 0.8056, 0.3724, 0.2153, 0.03906, 0.4097, 0.01562, 0.07639, 0.005208, 0.2153, 0.03906, 0.434, 0.1406, 0.4097, 0.01562, 0.1285, 0.07812, 0.434, 0.1406, 0.2153, 0.03906, 0.2222, 0.3151, 0.434, 0.1406, 0.1285, 0.07812, 0.1007, 0.1953, 0.2222, 0.3151, 0.1285, 0.07812, 0.4236, 0.9896, 0.3611, 0.9349, 0.3194, 0.9766, 0.4236, 0.9896, 0.6701, 0.9427, 0.3611, 0.9349, 0.6493, 0.987, 0.6701, 0.9427, 0.4236, 0.9896, 0.6493, 0.987, 0.7847, 0.9583, 0.6701, 0.9427, 0.9028, 0.8281, 0.6701, 0.9427, 0.7847, 0.9583, 0.9028, 0.8281, 0.6215, 0.776, 0.6701, 0.9427, 0.75, 0.5547, 0.6215, 0.776, 0.9028, 0.8281, 0.75, 0.5547, 0.5, 0.6562, 0.6215, 0.776, 0.4549, 0.5495, 0.5, 0.6562, 0.75, 0.5547, 0.4549, 0.5495, 0.3773, 0.5729, 0.5, 0.6562, 0.2222, 0.7396, 0.5, 0.6562, 0.3773, 0.5729, 0.2222, 0.7396, 0.6215, 0.776, 0.5, 0.6562, 0.3611, 0.9349, 0.6215, 0.776, 0.2222, 0.7396, 0.3611, 0.9349, 0.6701, 0.9427, 0.6215, 0.776, 0.9479, 0.6276, 0.75, 0.5547, 0.9028, 0.8281, 0.9479, 0.6276, 0.9792, 0.3385, 0.75, 0.5547, 0.7639, 0.3516, 0.75, 0.5547, 0.9792, 0.3385, 0.7639, 0.3516, 0.5486, 0.4089, 0.75, 0.5547, 0.4514, 0.3203, 0.5486, 0.4089, 0.7639, 0.3516, 0.4514, 0.3203, 0.3819, 0.4297, 0.5486, 0.4089, 0.4549, 0.5495, 0.5486, 0.4089, 0.3819, 0.4297, 0.4549, 0.5495, 0.75, 0.5547, 0.5486, 0.4089, 0.9861, 0.25, 0.7639, 0.3516, 0.9792, 0.3385, 0.9861, 0.25, 0.6701, 0.25, 0.7639, 0.3516, 0.4514, 0.3203, 0.7639, 0.3516, 0.6701, 0.25])
me_karasalis_mat_3.materials.append(mat_mat_3)
me_karasalis_mat_3.use_remesh_preserve_volume = False
me_karasalis_mat_3.use_remesh_preserve_attributes = False
me_karasalis_mat_3.use_mirror_vertex_groups = False
me_karasalis_mat_3.update()

# ---- objects
ob_lamp_002 = bpy.data.objects.new('Lamp.002', light_lamp)
ob_lamp_001 = bpy.data.objects.new('Lamp.001', light_lamp)
ob_camera_001 = bpy.data.objects.new('Camera.001', cam_camera_001)
ob_karasalis_mat_0 = bpy.data.objects.new('karasalis_mat_0', me_karasalis_mat_0)
ob_karasalis_mat_2 = bpy.data.objects.new('karasalis_mat_2', me_karasalis_mat_2)
ob_karasalis_mat_1 = bpy.data.objects.new('karasalis_mat_1', me_karasalis_mat_1)
ob_karasalis_mat_3 = bpy.data.objects.new('karasalis_mat_3', me_karasalis_mat_3)

# ---- transforms, parenting, visibility, modifiers, constraints
ob_lamp_002.location = (2.198, 3.297, 13.19)
ob_lamp_002.lock_rotations_4d = False
ob_lamp_002.empty_display_type = 'ARROWS'
ob_lamp_002.lineart.crease_threshold = 0.0
ob_lamp_001.location = (-2.198, 3.297, 13.19)
ob_lamp_001.lock_rotations_4d = False
ob_lamp_001.empty_display_type = 'ARROWS'
ob_lamp_001.lineart.crease_threshold = 0.0
ob_camera_001.location = (0.0, 3.297, 13.19)
ob_camera_001.lock_rotations_4d = False
ob_camera_001.empty_display_type = 'ARROWS'
ob_camera_001.lineart.crease_threshold = 0.0
ob_karasalis_mat_0.location = (0.0, 0.0, 0.0)
ob_karasalis_mat_0.lock_rotations_4d = False
ob_karasalis_mat_0.empty_display_type = 'ARROWS'
ob_karasalis_mat_0.lineart.crease_threshold = 0.0
ob_karasalis_mat_2.location = (0.0, 0.0, 0.0)
ob_karasalis_mat_2.lock_rotations_4d = False
ob_karasalis_mat_2.empty_display_type = 'ARROWS'
ob_karasalis_mat_2.lineart.crease_threshold = 0.0
ob_karasalis_mat_1.location = (0.0, 0.0, 0.0)
ob_karasalis_mat_1.lock_rotations_4d = False
ob_karasalis_mat_1.empty_display_type = 'ARROWS'
ob_karasalis_mat_1.lineart.crease_threshold = 0.0
ob_karasalis_mat_3.location = (0.0, 0.0, 0.0)
ob_karasalis_mat_3.lock_rotations_4d = False
ob_karasalis_mat_3.empty_display_type = 'ARROWS'
ob_karasalis_mat_3.lineart.crease_threshold = 0.0

# ---- collection membership
col_collection_1.objects.link(ob_lamp_002)
col_collection_1.objects.link(ob_lamp_001)
col_collection_1.objects.link(ob_camera_001)
col_collection_1.objects.link(ob_karasalis_mat_0)
col_collection_1.objects.link(ob_karasalis_mat_2)
col_collection_1.objects.link(ob_karasalis_mat_1)
col_collection_1.objects.link(ob_karasalis_mat_3)

# ---- scene / render settings (as saved in the file)
scene.camera = ob_camera_001
scene.frame_start = 1; scene.frame_end = 250; scene.frame_set(1)
scene.render.engine = 'BLENDER_EEVEE_NEXT'
scene.render.image_settings.file_format = 'TARGA'
scene.render.image_settings.color_mode = 'RGB'
scene.render.image_settings.compression = 90
scene.render.resolution_x = 320
scene.render.resolution_y = 256
scene.render.fps = 25
scene.render.dither_intensity = 0.0
scene.render.film_transparent = True
scene.render.use_compositing = False
scene.render.use_sequencer = False
scene.render.use_file_extension = False
scene.render.bake_margin = 2
scene.render.bake_bias = 0.0
scene.render.use_stamp_time = False
scene.render.use_stamp_date = False
scene.render.use_stamp_frame = False
scene.render.use_stamp_camera = False
scene.render.use_stamp_scene = False
scene.render.use_stamp_filename = False
scene.render.use_stamp_render_time = False
scene.render.stamp_font_size = 0
scene.render.stamp_foreground = (0.0, 0.0, 0.0, 0.0)
scene.render.stamp_background = (0.0, 0.0, 0.0, 0.0)
scene.cycles.use_denoising = False
scene.cycles.samples = 10
scene.cycles.sampling_pattern = 'TABULATED_SOBOL'
scene.cycles.light_sampling_threshold = 0.0
scene.cycles.use_adaptive_sampling = False
scene.cycles.use_light_tree = False
scene.cycles.blur_glossy = 0.0
scene.cycles.volume_bounces = 1
scene.cycles.pixel_filter_type = 'GAUSSIAN'
scene.cycles.sample_clamp_indirect = 0.0
scene.view_settings.view_transform = 'Raw'
bpy.context.view_layer.update()
